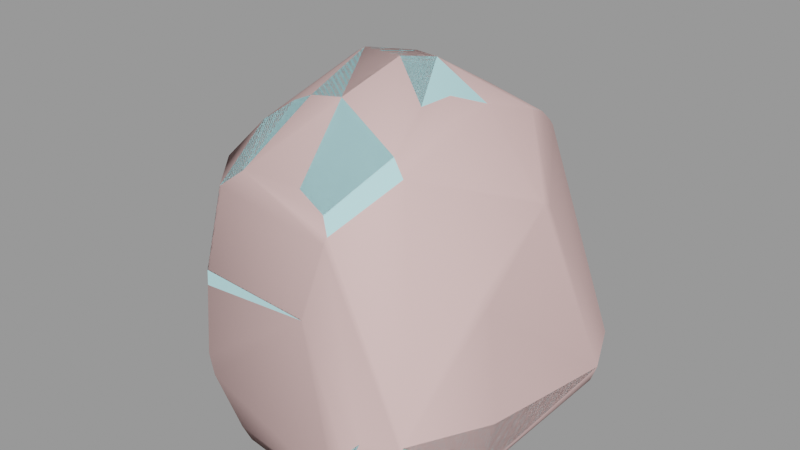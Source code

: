 # Source: cliff_wall_07.blend  (saved by Blender 2.92.15; exported with 4.5.12 LTS)
import bpy
from mathutils import Matrix  # noqa: F401  (used for matrix-valued properties, if any)

bpy.ops.wm.read_factory_settings(use_empty=True)
scene = bpy.context.scene
scene.name = 'cliff_wall_07.qc'

# ---- collections
col_cliff_wall_07 = bpy.data.collections.new('cliff_wall_07'); scene.collection.children.link(col_cliff_wall_07)

# ---- materials (node trees are filled in below, after node groups)
mat_cliff_wall_06 = bpy.data.materials.new('cliff_wall_06')
mat_cliff_wall_06.use_transparent_shadow = False
mat_cliff_wall_06.diffuse_color = (0.5334, 0.9277, 0.9817, 1.0)
mat_phy = bpy.data.materials.new('  phy')
mat_phy.use_transparent_shadow = False
mat_phy.diffuse_color = (0.8255, 0.5568, 0.5381, 1.0)

# ---- material node trees

# ---- meshes
me_cliff_wall_07_reference = bpy.data.meshes.new('cliff_wall_07_reference')
me_cliff_wall_07_reference.from_pydata([(-10.26, -50.6, 37.89), (19.17, -76.61, 40.13), (-0.6744, -39.34, 52.97), (77.6, -73.16, 43.53), (17.78, -78.53, 60.4), (68.06, -81.24, 61.36), (80.66, 7.003, 102.8), (75.37, 36.83, 107.0), (65.58, 19.43, 119.7), (81.76, 31.35, 84.88), (78.66, 5.142, 112.4), (74.95, 7.778, 117.4), (116.1, -39.44, 24.18), (96.32, 29.52, 41.63), (103.2, -38.53, 33.41), (105.1, 33.22, 29.08), (104.5, -74.52, 29.28), (92.35, -66.78, 36.88), (98.63, 31.34, 45.24), (110.0, -42.58, 36.2), (81.92, 58.88, 42.88), (99.12, 37.43, 48.54), (-12.48, 20.42, 46.42), (-17.4, -3.449, 27.48), (-8.405, 8.725, 45.88), (-22.46, 10.3, 28.91), (0.7573, 10.01, 63.48), (1.031, 21.05, 60.15), (16.72, 18.37, 90.62), (17.25, 24.92, 73.01), (-5.784, 2.178, 92.64), (21.26, -82.0, 25.34), (83.81, -80.46, 31.48), (18.22, -81.26, 33.06), (80.71, -82.46, 26.44), (-7.0, -53.45, 20.49), (-9.501, -54.78, 28.77), (-3.986, -48.32, 15.58), (29.29, -77.19, 18.14), (61.22, 71.78, 66.41), (31.53, 55.59, 81.41), (63.12, 69.47, 74.33), (30.35, 56.45, 74.13), (11.52, 35.55, 54.86), (-8.684, 28.99, 47.2), (20.59, 48.74, 53.98), (60.45, 72.25, 52.61), (70.0, 58.58, 94.48), (51.77, 42.55, 110.1), (71.25, 50.41, 100.9), (48.0, 49.46, 103.6), (45.66, 42.77, 108.5), (28.52, 36.84, 104.4), (29.26, 22.95, 109.8), (44.99, 18.57, 118.8), (55.45, 3.237, 131.9), (53.05, 18.03, 120.6), (43.42, 6.549, 131.0), (110.2, -41.24, -1.035), (112.3, 37.78, 5.619), (114.1, -42.39, 5.806), (110.3, 36.71, -1.026), (31.98, -79.9, 5.691), (-6.492, -47.8, -1.344), (33.31, -77.1, -1.126), (-7.595, -49.7, 5.586), (99.52, -74.72, 5.793), (82.41, -83.02, -0.8164), (96.14, -71.69, -0.8546), (84.52, -85.92, 5.836), (-18.92, 36.26, 5.721), (-5.307, 40.58, -1.394), (-17.02, 34.62, -1.252), (-6.251, 42.74, 5.566), (5.375, 58.19, 5.309), (42.84, 77.3, -1.012), (5.093, 55.12, -1.278), (44.71, 80.52, 5.472), (-20.87, -7.396, -1.429), (-22.72, -8.567, 5.47), (-27.36, 9.035, -1.242), (-28.99, 7.136, 4.552), (-29.65, 9.755, 5.691), (42.55, 62.27, -10.37), (11.74, 44.51, -10.37), (97.31, -34.01, -10.37), (97.31, 29.31, -10.37), (85.7, -58.55, -10.37), (74.56, -67.67, -10.37), (34.8, -63.26, -10.37), (2.226, -39.57, -10.37), (-9.622, -6.546, -10.37), (-14.72, 6.875, -10.37), (92.56, 69.88, 5.456), (95.07, 53.77, 28.91), (101.3, 62.73, 5.485), (86.59, 62.16, 29.11), (91.17, 68.19, -0.8506), (99.85, 61.2, -0.8675), (55.48, -68.1, 105.5), (38.37, -43.78, 126.8), (27.29, -66.79, 103.5), (55.1, -46.67, 130.8), (-7.976, -42.24, 90.99), (2.06, -3.582, 102.2), (7.152, -36.46, 98.96), (-18.99, -10.58, 14.57), (-19.57, -4.757, 19.54), (67.2, -81.47, 66.49), (17.5, -77.93, 66.06), (16.66, -68.66, 95.21), (-4.162, -46.53, 70.41), (24.97, -6.168, 129.5), (30.85, -44.42, 123.3), (31.53, -8.415, 133.5), (36.4, 8.262, 127.3), (52.0, -13.24, 135.7), (86.68, 53.71, -10.37), (3.153, 32.72, -10.37), (-6.296, 27.76, -10.37), (55.7, 76.74, 30.5), (28.96, 44.87, 97.94), (109.3, -36.18, 66.75), (97.31, 8.766, 86.59), (107.6, -37.49, 71.4), (98.97, 11.66, 83.56), (98.71, -47.18, 81.78), (100.0, 35.28, 50.43), (98.27, 16.31, 81.79), (101.7, 27.92, 52.58), (94.2, 22.72, 81.27), (111.4, -39.35, 41.64), (67.92, -70.5, 100.9), (82.43, -52.71, 119.2), (72.34, -26.54, 125.6), (71.46, -72.63, 95.06), (87.21, -53.75, 113.1), (-13.75, 34.75, 24.61), (1.253, 41.56, 24.38), (70.82, -8.746, 124.4), (76.8, -28.2, 119.5), (75.45, -12.34, 118.5), (-1.568, -43.68, 57.13), (70.13, 60.73, 91.73), (79.5, 61.64, 49.26), (88.54, 59.25, 33.94), (86.22, -70.96, 45.03), (90.83, -80.78, 27.81), (85.64, -83.68, 21.98), (86.04, -79.99, 31.72), (17.49, 11.99, 104.6), (21.34, -4.212, 123.9), (93.92, 62.72, -3.914), (19.86, -48.97, 114.9), (15.59, 58.05, 23.4)], [], [(0, 1, 2), (3, 4, 1), (3, 5, 4), (6, 7, 8), (6, 9, 7), (8, 10, 6), (8, 11, 10), (12, 13, 14), (12, 15, 13), (16, 14, 17), (16, 12, 14), (14, 18, 19), (14, 13, 18), (20, 18, 13), (20, 21, 18), (22, 23, 24), (22, 25, 23), (22, 26, 27), (22, 24, 26), (26, 28, 29), (26, 30, 28), (31, 32, 33), (31, 34, 32), (33, 35, 31), (33, 36, 35), (36, 1, 0), (36, 33, 1), (31, 37, 38), (31, 35, 37), (39, 40, 41), (39, 42, 40), (43, 27, 29), (43, 44, 27), (45, 39, 46), (45, 42, 39), (42, 43, 29), (42, 45, 43), (47, 48, 49), (47, 50, 48), (51, 52, 53), (53, 54, 51), (48, 7, 49), (48, 8, 7), (55, 56, 57), (55, 8, 56), (56, 51, 54), (56, 48, 51), (58, 59, 60), (58, 61, 59), (62, 63, 64), (62, 65, 63), (66, 67, 68), (66, 69, 67), (70, 71, 72), (70, 73, 71), (74, 75, 76), (74, 77, 75), (64, 69, 62), (64, 67, 69), (65, 78, 63), (65, 79, 78), (79, 80, 78), (79, 81, 80), (82, 72, 80), (82, 70, 72), (76, 73, 74), (76, 71, 73), (76, 83, 84), (76, 75, 83), (61, 85, 86), (61, 58, 85), (58, 87, 85), (58, 68, 87), (68, 88, 87), (68, 67, 88), (67, 89, 88), (67, 64, 89), (64, 90, 89), (64, 63, 90), (63, 91, 90), (63, 78, 91), (78, 92, 91), (78, 80, 92), (93, 94, 95), (93, 96, 94), (95, 97, 93), (95, 98, 97), (99, 100, 101), (99, 102, 100), (103, 104, 30), (103, 105, 104), (36, 106, 35), (36, 107, 106), (36, 23, 107), (36, 0, 23), (108, 4, 5), (108, 109, 4), (110, 111, 109), (110, 103, 111), (100, 112, 113), (100, 114, 112), (57, 54, 115), (57, 56, 54), (115, 114, 57), (115, 112, 114), (102, 114, 100), (102, 116, 114), (57, 116, 55), (57, 114, 116), (89, 90, 91), (89, 91, 92), (92, 88, 89), (92, 87, 88), (92, 85, 87), (92, 86, 85), (92, 117, 86), (92, 83, 117), (92, 84, 83), (92, 118, 84), (92, 119, 118), (68, 60, 66), (68, 58, 60), (59, 12, 60), (59, 15, 12), (16, 60, 12), (16, 66, 60), (38, 65, 62), (38, 37, 65), (80, 119, 92), (80, 72, 119), (72, 118, 119), (72, 71, 118), (71, 84, 118), (71, 76, 84), (98, 59, 61), (98, 95, 59), (93, 75, 77), (93, 97, 75), (59, 94, 15), (59, 95, 94), (96, 77, 120), (96, 93, 77), (121, 51, 50), (121, 52, 51), (122, 123, 124), (122, 125, 123), (126, 123, 6), (126, 124, 123), (127, 128, 129), (127, 130, 128), (18, 21, 127), (18, 127, 129), (129, 19, 18), (129, 131, 19), (132, 102, 99), (132, 133, 102), (134, 102, 133), (134, 116, 102), (133, 135, 136), (133, 132, 135), (9, 21, 20), (9, 127, 21), (9, 130, 127), (43, 137, 44), (43, 138, 137), (73, 137, 138), (73, 70, 137), (55, 11, 8), (55, 139, 11), (134, 139, 55), (134, 55, 116), (136, 134, 133), (136, 140, 134), (139, 134, 140), (139, 140, 141), (11, 139, 141), (11, 141, 10), (1, 142, 2), (1, 4, 142), (109, 142, 4), (109, 111, 142), (126, 140, 136), (126, 141, 140), (126, 10, 141), (126, 6, 10), (20, 7, 9), (20, 49, 7), (20, 47, 49), (20, 143, 47), (20, 144, 143), (17, 14, 19), (46, 96, 120), (46, 145, 96), (46, 20, 145), (46, 144, 20), (46, 143, 144), (46, 41, 143), (46, 39, 41), (22, 27, 44), (17, 136, 146), (17, 126, 136), (17, 124, 126), (17, 122, 124), (17, 131, 122), (17, 19, 131), (26, 29, 27), (26, 103, 30), (26, 111, 103), (26, 142, 111), (26, 2, 142), (147, 34, 148), (147, 32, 34), (147, 149, 32), (5, 135, 108), (5, 136, 135), (5, 146, 136), (5, 3, 146), (37, 35, 106), (25, 70, 82), (25, 137, 70), (25, 44, 137), (25, 22, 44), (147, 146, 149), (147, 17, 146), (147, 16, 17), (13, 145, 20), (13, 94, 145), (13, 15, 94), (31, 38, 34), (0, 24, 23), (0, 26, 24), (0, 2, 26), (48, 50, 51), (125, 6, 123), (125, 9, 6), (125, 130, 9), (125, 128, 130), (28, 30, 104), (28, 104, 150), (150, 104, 151), (150, 151, 112), (150, 112, 115), (115, 53, 150), (115, 54, 53), (122, 128, 125), (122, 129, 128), (122, 131, 129), (8, 48, 56), (52, 121, 28), (28, 53, 52), (28, 150, 53), (80, 81, 82), (40, 28, 121), (40, 29, 28), (40, 42, 29), (145, 94, 96), (98, 117, 152), (98, 86, 117), (98, 61, 86), (98, 152, 97), (97, 83, 75), (97, 117, 83), (97, 152, 117), (110, 99, 101), (110, 132, 99), (110, 135, 132), (110, 108, 135), (110, 109, 108), (81, 25, 82), (81, 23, 25), (81, 107, 23), (79, 107, 81), (79, 106, 107), (37, 106, 79), (37, 79, 65), (105, 103, 110), (38, 148, 34), (38, 69, 148), (38, 62, 69), (153, 105, 110), (147, 66, 16), (147, 69, 66), (147, 148, 69), (151, 113, 112), (151, 153, 113), (151, 105, 153), (151, 104, 105), (45, 46, 120), (45, 120, 154), (120, 74, 154), (120, 77, 74), (101, 153, 110), (101, 113, 153), (113, 101, 100), (43, 45, 154), (43, 154, 138), (154, 73, 138), (154, 74, 73), (3, 149, 146), (3, 32, 149), (3, 33, 32), (3, 1, 33), (121, 41, 40), (121, 143, 41), (121, 47, 143), (121, 50, 47)])
me_cliff_wall_07_reference.polygons.foreach_set('use_smooth', [True] * 306)
_k = set([(0, 1), (0, 2), (0, 23), (0, 36), (1, 2), (1, 3), (1, 4), (1, 33), (2, 26), (2, 142), (3, 5), (3, 146), (4, 5), (4, 109), (5, 108), (6, 8), (6, 9), (6, 10), (6, 123), (6, 126), (7, 8), (7, 9), (7, 49), (8, 11), (8, 48), (8, 55), (8, 56), (9, 20), (9, 130), (10, 11), (10, 141), (11, 139), (12, 14), (12, 15), (12, 16), (12, 60), (13, 14), (13, 15), (13, 18), (13, 20), (14, 17), (14, 19), (15, 59), (15, 94), (16, 17), (16, 66), (16, 147), (17, 19), (17, 146), (18, 19), (18, 21), (19, 131), (20, 21), (20, 144), (20, 145), (21, 127), (22, 24), (22, 25), (22, 27), (22, 44), (23, 24), (23, 25), (23, 107), (25, 82), (26, 27), (26, 29), (26, 30), (27, 29), (27, 44), (28, 29), (28, 30), (28, 121), (28, 150), (29, 42), (29, 43), (30, 103), (30, 104), (31, 33), (31, 34), (31, 35), (31, 38), (32, 33), (32, 34), (32, 149), (33, 36), (34, 38), (34, 148), (35, 36), (35, 37), (35, 106), (36, 107), (37, 38), (37, 65), (37, 106), (38, 62), (39, 41), (39, 42), (39, 46), (40, 41), (40, 42), (40, 121), (41, 143), (42, 45), (43, 44), (43, 45), (43, 138), (44, 137), (45, 46), (45, 154), (46, 120), (47, 49), (47, 50), (47, 143), (48, 49), (48, 50), (48, 51), (48, 56), (50, 51), (50, 121), (51, 52), (51, 54), (52, 53), (52, 121), (53, 54), (53, 150), (54, 56), (54, 115), (55, 57), (55, 116), (56, 57), (57, 114), (57, 115), (58, 60), (58, 61), (58, 68), (58, 85), (59, 60), (59, 61), (59, 95), (60, 66), (61, 86), (61, 98), (62, 64), (62, 65), (62, 69), (63, 64), (63, 65), (63, 78), (63, 90), (64, 67), (64, 89), (65, 79), (66, 68), (66, 69), (67, 68), (67, 69), (67, 88), (68, 87), (69, 148), (70, 72), (70, 73), (70, 82), (70, 137), (71, 72), (71, 73), (71, 76), (71, 118), (72, 80), (72, 119), (73, 74), (73, 138), (74, 76), (74, 77), (74, 154), (75, 76), (75, 77), (75, 83), (75, 97), (76, 84), (77, 93), (77, 120), (78, 80), (79, 81), (80, 81), (80, 82), (80, 92), (81, 82), (83, 84), (83, 117), (84, 118), (85, 86), (85, 87), (86, 117), (87, 88), (88, 89), (89, 90), (90, 91), (91, 92), (92, 119), (93, 95), (93, 96), (93, 97), (94, 95), (94, 96), (94, 145), (95, 98), (96, 120), (96, 145), (97, 98), (97, 152), (98, 152), (99, 101), (99, 102), (99, 132), (100, 101), (100, 102), (100, 113), (100, 114), (101, 110), (102, 116), (102, 133), (103, 105), (103, 110), (103, 111), (104, 105), (104, 151), (105, 110), (105, 153), (106, 107), (108, 109), (108, 135), (109, 110), (109, 111), (110, 153), (111, 142), (112, 113), (112, 114), (112, 115), (112, 151), (113, 153), (114, 116), (116, 134), (117, 152), (118, 119), (122, 124), (122, 125), (122, 131), (123, 124), (123, 125), (124, 126), (125, 128), (126, 136), (127, 129), (127, 130), (128, 129), (128, 130), (129, 131), (132, 133), (132, 135), (133, 134), (133, 136), (134, 139), (135, 136), (136, 140), (136, 146), (140, 141), (143, 144), (146, 149), (147, 148), (147, 149)])
me_cliff_wall_07_reference.attributes.new('sharp_edge', 'BOOLEAN', 'EDGE').data.foreach_set('value', [ (min(e.vertices), max(e.vertices)) in _k for e in me_cliff_wall_07_reference.edges])
_uv = me_cliff_wall_07_reference.uv_layers.new(name='UVMap')
_uv.uv.foreach_set('vector', [0.07596, 0.1744, 0.07462, 0.2128, 0.09402, 0.1759, 0.7168, 0.1411, 0.6424, 0.167, 0.6418, 0.1403, 0.7168, 0.1411, 0.7051, 0.1678, 0.6424, 0.167, 0.5761, 0.1117, 0.5979, 0.1183, 0.5699, 0.1474, 0.5761, 0.1117, 0.6206, 0.09552, 0.5979, 0.1183, 0.7037, 0.9506, 0.7167, 0.9264, 0.7294, 0.9274, 0.7037, 0.9506, 0.7098, 0.9313, 0.7167, 0.9264, 0.5281, 0.04179, 0.6162, 0.062, 0.5307, 0.06187, 0.5281, 0.04179, 0.6177, 0.04141, 0.6162, 0.062, 0.4847, 0.05456, 0.5307, 0.06187, 0.4935, 0.07454, 0.4847, 0.05456, 0.5281, 0.04179, 0.5307, 0.06187, 0.8207, 0.8496, 0.8148, 0.9441, 0.8118, 0.8437, 0.8207, 0.8496, 0.8202, 0.9415, 0.8148, 0.9441, 0.8318, 0.9863, 0.8148, 0.9441, 0.8202, 0.9415, 0.8318, 0.9863, 0.8107, 0.9533, 0.8148, 0.9441, 0.6396, 0.6524, 0.6755, 0.6403, 0.6524, 0.6606, 0.6396, 0.6524, 0.6587, 0.632, 0.6755, 0.6403, 0.6396, 0.6524, 0.6402, 0.6843, 0.6287, 0.6744, 0.6396, 0.6524, 0.6524, 0.6606, 0.6402, 0.6843, 0.6402, 0.6843, 0.6171, 0.72, 0.6111, 0.6963, 0.6402, 0.6843, 0.6522, 0.7243, 0.6171, 0.72, 0.05819, 0.2136, 0.05889, 0.287, 0.06627, 0.2118, 0.05819, 0.2136, 0.05316, 0.2824, 0.05889, 0.287, 0.06627, 0.2118, 0.0606, 0.1714, 0.05819, 0.2136, 0.06627, 0.2118, 0.06761, 0.1746, 0.0606, 0.1714, 0.06761, 0.1746, 0.07462, 0.2128, 0.07596, 0.1744, 0.06761, 0.1746, 0.06627, 0.2118, 0.07462, 0.2128, 0.05819, 0.2136, 0.04867, 0.1676, 0.0482, 0.2219, 0.05819, 0.2136, 0.05658, 0.1653, 0.04867, 0.1676, 0.5136, 0.7009, 0.5612, 0.7022, 0.5168, 0.7119, 0.5136, 0.7009, 0.5583, 0.6926, 0.5612, 0.7022, 0.6057, 0.667, 0.6287, 0.6744, 0.6111, 0.6963, 0.6057, 0.667, 0.629, 0.6516, 0.6287, 0.6744, 0.5629, 0.6608, 0.5136, 0.7009, 0.5074, 0.6833, 0.5629, 0.6608, 0.5583, 0.6926, 0.5136, 0.7009, 0.5674, 0.6907, 0.6057, 0.667, 0.6111, 0.6963, 0.5674, 0.6907, 0.5854, 0.6648, 0.6057, 0.667, 0.5256, 0.743, 0.5611, 0.7526, 0.5322, 0.7557, 0.5256, 0.743, 0.5551, 0.7421, 0.5611, 0.7526, 0.5649, 0.7478, 0.5854, 0.7353, 0.599, 0.7504, 0.599, 0.7504, 0.5881, 0.7733, 0.5649, 0.7478, 0.5611, 0.7526, 0.5391, 0.7758, 0.5322, 0.7557, 0.5611, 0.7526, 0.5665, 0.7904, 0.5391, 0.7758, 0.5927, 0.804, 0.5807, 0.7817, 0.602, 0.7908, 0.5927, 0.804, 0.5665, 0.7904, 0.5807, 0.7817, 0.5807, 0.7817, 0.5649, 0.7478, 0.5881, 0.7733, 0.5807, 0.7817, 0.5611, 0.7526, 0.5649, 0.7478, 0.5226, 0.008539, 0.6202, 0.009204, 0.5226, 0.01879, 0.5226, 0.008539, 0.6187, 0.000203, 0.6202, 0.009204, 0.02653, 0.2046, 0.01468, 0.1213, 0.01551, 0.2047, 0.02653, 0.2046, 0.02588, 0.1228, 0.01468, 0.1213, 0.02337, 0.314, 0.01368, 0.2832, 0.0116, 0.312, 0.02337, 0.314, 0.02382, 0.2864, 0.01368, 0.2832, 0.6317, 0.5981, 0.6158, 0.5876, 0.6326, 0.5889, 0.6317, 0.5981, 0.6144, 0.5975, 0.6158, 0.5876, 0.5475, 0.5923, 0.4944, 0.6063, 0.546, 0.5826, 0.5475, 0.5923, 0.494, 0.6164, 0.4944, 0.6063, 0.01551, 0.2047, 0.02382, 0.2864, 0.02653, 0.2046, 0.01551, 0.2047, 0.01368, 0.2832, 0.02382, 0.2864, 0.02588, 0.1228, 0.01594, 0.04482, 0.01468, 0.1213, 0.02588, 0.1228, 0.02783, 0.04595, 0.01594, 0.04482, 0.02783, 0.04595, 0.01668, 0.01222, 0.01594, 0.04482, 0.02783, 0.04595, 0.02706, 0.01466, 0.01668, 0.01222, 0.6658, 0.6014, 0.6326, 0.5889, 0.6663, 0.5919, 0.6658, 0.6014, 0.6317, 0.5981, 0.6326, 0.5889, 0.5933, 0.5874, 0.6144, 0.5975, 0.5898, 0.5962, 0.5933, 0.5874, 0.6158, 0.5876, 0.6144, 0.5975, 0.7006, 0.3677, 0.7504, 0.3633, 0.7108, 0.3858, 0.7006, 0.3677, 0.7509, 0.3394, 0.7504, 0.3633, 0.8391, 0.3985, 0.8169, 0.4932, 0.8186, 0.4086, 0.8391, 0.3985, 0.8369, 0.5039, 0.8169, 0.4932, 0.8369, 0.5039, 0.8016, 0.5255, 0.8169, 0.4932, 0.8369, 0.5039, 0.8172, 0.5463, 0.8016, 0.5255, 0.8172, 0.5463, 0.7873, 0.5373, 0.8016, 0.5255, 0.8172, 0.5463, 0.7975, 0.5618, 0.7873, 0.5373, 0.7975, 0.5618, 0.7372, 0.5303, 0.7873, 0.5373, 0.7975, 0.5618, 0.7335, 0.5526, 0.7372, 0.5303, 0.7335, 0.5526, 0.6968, 0.4979, 0.7372, 0.5303, 0.7335, 0.5526, 0.6824, 0.5113, 0.6968, 0.4979, 0.6824, 0.5113, 0.6824, 0.4535, 0.6968, 0.4979, 0.6824, 0.5113, 0.6637, 0.4557, 0.6824, 0.4535, 0.6637, 0.4557, 0.6765, 0.4356, 0.6824, 0.4535, 0.6637, 0.4557, 0.6566, 0.4318, 0.6765, 0.4356, 0.6671, 0.01178, 0.6462, 0.04279, 0.6536, 0.009415, 0.6671, 0.01178, 0.6614, 0.04598, 0.6462, 0.04279, 0.6536, 0.009415, 0.6702, 0.003203, 0.6671, 0.01178, 0.6536, 0.009415, 0.6536, 0.000377, 0.6702, 0.003203, 0.6874, 0.229, 0.6621, 0.27, 0.6518, 0.2256, 0.6874, 0.229, 0.6842, 0.274, 0.6621, 0.27, 0.5902, 0.213, 0.5635, 0.2643, 0.5475, 0.2556, 0.5902, 0.213, 0.5988, 0.2364, 0.5635, 0.2643, 0.06761, 0.1746, 0.05819, 0.1288, 0.0606, 0.1714, 0.06761, 0.1746, 0.06446, 0.1261, 0.05819, 0.1288, 0.06761, 0.1746, 0.07135, 0.1289, 0.06446, 0.1261, 0.06761, 0.1746, 0.07596, 0.1744, 0.07135, 0.1289, 0.7036, 0.1746, 0.6424, 0.167, 0.7051, 0.1678, 0.7036, 0.1746, 0.6421, 0.1742, 0.6424, 0.167, 0.6382, 0.2143, 0.5961, 0.1847, 0.6421, 0.1742, 0.6382, 0.2143, 0.5902, 0.213, 0.5961, 0.1847, 0.6621, 0.27, 0.6287, 0.3108, 0.6528, 0.265, 0.6621, 0.27, 0.6389, 0.3128, 0.6287, 0.3108, 0.602, 0.7908, 0.5881, 0.7733, 0.6067, 0.7816, 0.602, 0.7908, 0.5807, 0.7817, 0.5881, 0.7733, 0.6067, 0.7816, 0.6256, 0.7958, 0.602, 0.7908, 0.6067, 0.7816, 0.6298, 0.7858, 0.6256, 0.7958, 0.6842, 0.274, 0.6389, 0.3128, 0.6621, 0.27, 0.6842, 0.274, 0.6661, 0.3165, 0.6389, 0.3128, 0.602, 0.7908, 0.6098, 0.8187, 0.5927, 0.804, 0.602, 0.7908, 0.6256, 0.7958, 0.6098, 0.8187, 0.7372, 0.5303, 0.6968, 0.4979, 0.6824, 0.4535, 0.7372, 0.5303, 0.6824, 0.4535, 0.6765, 0.4356, 0.6765, 0.4356, 0.7873, 0.5373, 0.7372, 0.5303, 0.6765, 0.4356, 0.8016, 0.5255, 0.7873, 0.5373, 0.6765, 0.4356, 0.8169, 0.4932, 0.8016, 0.5255, 0.6765, 0.4356, 0.8186, 0.4086, 0.8169, 0.4932, 0.6765, 0.4356, 0.8059, 0.3759, 0.8186, 0.4086, 0.6765, 0.4356, 0.7504, 0.3633, 0.8059, 0.3759, 0.6765, 0.4356, 0.7108, 0.3858, 0.7504, 0.3633, 0.6765, 0.4356, 0.6995, 0.4013, 0.7108, 0.3858, 0.6765, 0.4356, 0.6875, 0.408, 0.6995, 0.4013, 0.4798, 0.01207, 0.5226, 0.01879, 0.4789, 0.02291, 0.4798, 0.01207, 0.5226, 0.008539, 0.5226, 0.01879, 0.6202, 0.009204, 0.5281, 0.04179, 0.5226, 0.01879, 0.6202, 0.009204, 0.6177, 0.04141, 0.5281, 0.04179, 0.4847, 0.05456, 0.5226, 0.01879, 0.5281, 0.04179, 0.4847, 0.05456, 0.4789, 0.02291, 0.5226, 0.01879, 0.04519, 0.1996, 0.02588, 0.1228, 0.02653, 0.2046, 0.04519, 0.1996, 0.04245, 0.1248, 0.02588, 0.1228, 0.6566, 0.4318, 0.6875, 0.408, 0.6765, 0.4356, 0.6566, 0.4318, 0.6706, 0.3966, 0.6875, 0.408, 0.6706, 0.3966, 0.6995, 0.4013, 0.6875, 0.408, 0.6706, 0.3966, 0.6856, 0.387, 0.6995, 0.4013, 0.6856, 0.387, 0.7108, 0.3858, 0.6995, 0.4013, 0.6856, 0.387, 0.7006, 0.3677, 0.7108, 0.3858, 0.6536, 0.000377, 0.6202, 0.009204, 0.6187, 0.000203, 0.6536, 0.000377, 0.6536, 0.009415, 0.6202, 0.009204, 0.6671, 0.01178, 0.7327, 0.02114, 0.7285, 0.03057, 0.6671, 0.01178, 0.6702, 0.003203, 0.7327, 0.02114, 0.6202, 0.009204, 0.6462, 0.04279, 0.6177, 0.04141, 0.6202, 0.009204, 0.6536, 0.009415, 0.6462, 0.04279, 0.6614, 0.04598, 0.7285, 0.03057, 0.7045, 0.05939, 0.6614, 0.04598, 0.6671, 0.01178, 0.7285, 0.03057, 0.5753, 0.725, 0.5649, 0.7478, 0.5551, 0.7421, 0.5753, 0.725, 0.5854, 0.7353, 0.5649, 0.7478, 0.7758, 0.8593, 0.7586, 0.9223, 0.7696, 0.8586, 0.7758, 0.8593, 0.7634, 0.9249, 0.7586, 0.9223, 0.7514, 0.848, 0.7586, 0.9223, 0.7294, 0.9274, 0.7514, 0.848, 0.7696, 0.8586, 0.7586, 0.9223, 0.8081, 0.9502, 0.7662, 0.9306, 0.8044, 0.9403, 0.8081, 0.9502, 0.7664, 0.9403, 0.7662, 0.9306, 0.8148, 0.9441, 0.8107, 0.9533, 0.8081, 0.9502, 0.8148, 0.9441, 0.8081, 0.9502, 0.8044, 0.9403, 0.8044, 0.9403, 0.8118, 0.8437, 0.8148, 0.9441, 0.8044, 0.9403, 0.8057, 0.8493, 0.8118, 0.8437, 0.7035, 0.2228, 0.6842, 0.274, 0.6874, 0.229, 0.7035, 0.2228, 0.721, 0.2585, 0.6842, 0.274, 0.6906, 0.888, 0.6615, 0.8667, 0.6978, 0.8492, 0.6906, 0.888, 0.666, 0.9139, 0.6615, 0.8667, 0.721, 0.2585, 0.7084, 0.2147, 0.7286, 0.2513, 0.721, 0.2585, 0.7035, 0.2228, 0.7084, 0.2147, 0.7576, 0.9591, 0.8107, 0.9533, 0.8157, 0.9918, 0.7576, 0.9591, 0.8081, 0.9502, 0.8107, 0.9533, 0.7576, 0.9591, 0.7664, 0.9403, 0.8081, 0.9502, 0.6057, 0.667, 0.6283, 0.6222, 0.629, 0.6516, 0.6057, 0.667, 0.6084, 0.6239, 0.6283, 0.6222, 0.6144, 0.5975, 0.6283, 0.6222, 0.6084, 0.6239, 0.6144, 0.5975, 0.6317, 0.5981, 0.6283, 0.6222, 0.6783, 0.9344, 0.7098, 0.9313, 0.7037, 0.9506, 0.6783, 0.9344, 0.6954, 0.912, 0.7098, 0.9313, 0.6906, 0.888, 0.6954, 0.912, 0.6783, 0.9344, 0.6906, 0.888, 0.6783, 0.9344, 0.666, 0.9139, 0.7074, 0.8457, 0.6906, 0.888, 0.6978, 0.8492, 0.7074, 0.8457, 0.6998, 0.8837, 0.6906, 0.888, 0.6954, 0.912, 0.6906, 0.888, 0.6998, 0.8837, 0.6954, 0.912, 0.6998, 0.8837, 0.704, 0.9051, 0.7098, 0.9313, 0.6954, 0.912, 0.704, 0.9051, 0.7098, 0.9313, 0.704, 0.9051, 0.7167, 0.9264, 0.6418, 0.1403, 0.593, 0.1665, 0.5881, 0.1602, 0.6418, 0.1403, 0.6424, 0.167, 0.593, 0.1665, 0.6421, 0.1742, 0.593, 0.1665, 0.6424, 0.167, 0.6421, 0.1742, 0.5961, 0.1847, 0.593, 0.1665, 0.7514, 0.848, 0.6998, 0.8837, 0.7074, 0.8457, 0.7514, 0.848, 0.704, 0.9051, 0.6998, 0.8837, 0.7514, 0.848, 0.7167, 0.9264, 0.704, 0.9051, 0.7514, 0.848, 0.7294, 0.9274, 0.7167, 0.9264, 0.6642, 0.06366, 0.5979, 0.1183, 0.6206, 0.09552, 0.6642, 0.06366, 0.6275, 0.1376, 0.5979, 0.1183, 0.6642, 0.06366, 0.6409, 0.1336, 0.6275, 0.1376, 0.6642, 0.06366, 0.6448, 0.131, 0.6409, 0.1336, 0.6642, 0.06366, 0.665, 0.07393, 0.6448, 0.131, 0.8342, 0.8116, 0.8207, 0.8496, 0.8118, 0.8437, 0.6894, 0.08722, 0.6614, 0.04598, 0.7045, 0.05939, 0.6894, 0.08722, 0.6556, 0.05151, 0.6614, 0.04598, 0.6894, 0.08722, 0.6642, 0.06366, 0.6556, 0.05151, 0.6894, 0.08722, 0.665, 0.07393, 0.6642, 0.06366, 0.6894, 0.08722, 0.6448, 0.131, 0.665, 0.07393, 0.6894, 0.08722, 0.679, 0.1159, 0.6448, 0.131, 0.6894, 0.08722, 0.6848, 0.1059, 0.679, 0.1159, 0.6396, 0.6524, 0.6287, 0.6744, 0.629, 0.6516, 0.7999, 0.8044, 0.7074, 0.8457, 0.7867, 0.7984, 0.7999, 0.8044, 0.7514, 0.848, 0.7074, 0.8457, 0.7999, 0.8044, 0.7696, 0.8586, 0.7514, 0.848, 0.7999, 0.8044, 0.7758, 0.8593, 0.7696, 0.8586, 0.7999, 0.8044, 0.8057, 0.8493, 0.7758, 0.8593, 0.7999, 0.8044, 0.8118, 0.8437, 0.8057, 0.8493, 0.6402, 0.6843, 0.6111, 0.6963, 0.6287, 0.6744, 0.524, 0.1716, 0.5902, 0.213, 0.5328, 0.2126, 0.524, 0.1716, 0.5961, 0.1847, 0.5902, 0.213, 0.524, 0.1716, 0.593, 0.1665, 0.5961, 0.1847, 0.524, 0.1716, 0.5881, 0.1602, 0.593, 0.1665, 0.05388, 0.2973, 0.05316, 0.2824, 0.04622, 0.2893, 0.05388, 0.2973, 0.05889, 0.287, 0.05316, 0.2824, 0.05388, 0.2973, 0.05924, 0.2904, 0.05889, 0.287, 0.7051, 0.1678, 0.7084, 0.2147, 0.7036, 0.1746, 0.7051, 0.1678, 0.735, 0.2447, 0.7084, 0.2147, 0.7051, 0.1678, 0.7346, 0.1502, 0.735, 0.2447, 0.7051, 0.1678, 0.7238, 0.146, 0.7346, 0.1502, 0.04867, 0.1676, 0.05658, 0.1653, 0.05088, 0.1027, 0.6587, 0.632, 0.6317, 0.5981, 0.6658, 0.6014, 0.6587, 0.632, 0.6283, 0.6222, 0.6317, 0.5981, 0.6587, 0.632, 0.629, 0.6516, 0.6283, 0.6222, 0.6587, 0.632, 0.6396, 0.6524, 0.629, 0.6516, 0.05388, 0.2973, 0.07824, 0.2914, 0.05924, 0.2904, 0.05388, 0.2973, 0.07365, 0.3051, 0.07824, 0.2914, 0.05388, 0.2973, 0.05644, 0.3193, 0.07365, 0.3051, 0.6162, 0.062, 0.6556, 0.05151, 0.6642, 0.06366, 0.6162, 0.062, 0.6462, 0.04279, 0.6556, 0.05151, 0.6162, 0.062, 0.6177, 0.04141, 0.6462, 0.04279, 0.05819, 0.2136, 0.0482, 0.2219, 0.05316, 0.2824, 0.07596, 0.1744, 0.09248, 0.1291, 0.07135, 0.1289, 0.07596, 0.1744, 0.1081, 0.138, 0.09248, 0.1291, 0.07596, 0.1744, 0.09402, 0.1759, 0.1081, 0.138, 0.5611, 0.7526, 0.5551, 0.7421, 0.5649, 0.7478, 0.7634, 0.9249, 0.7294, 0.9274, 0.7586, 0.9223, 0.7634, 0.9249, 0.7576, 0.9591, 0.7294, 0.9274, 0.7634, 0.9249, 0.7664, 0.9403, 0.7576, 0.9591, 0.7634, 0.9249, 0.7662, 0.9306, 0.7664, 0.9403, 0.6171, 0.72, 0.6522, 0.7243, 0.6492, 0.7423, 0.6171, 0.72, 0.6492, 0.7423, 0.6203, 0.7433, 0.6203, 0.7433, 0.6492, 0.7423, 0.6313, 0.7766, 0.6203, 0.7433, 0.6313, 0.7766, 0.6298, 0.7858, 0.6203, 0.7433, 0.6298, 0.7858, 0.6067, 0.7816, 0.6067, 0.7816, 0.599, 0.7504, 0.6203, 0.7433, 0.6067, 0.7816, 0.5881, 0.7733, 0.599, 0.7504, 0.7758, 0.8593, 0.7662, 0.9306, 0.7634, 0.9249, 0.7758, 0.8593, 0.8044, 0.9403, 0.7662, 0.9306, 0.7758, 0.8593, 0.8057, 0.8493, 0.8044, 0.9403, 0.5665, 0.7904, 0.5611, 0.7526, 0.5807, 0.7817, 0.5861, 0.7346, 0.5779, 0.7235, 0.6171, 0.72, 0.6171, 0.72, 0.599, 0.7504, 0.5861, 0.7346, 0.6171, 0.72, 0.6203, 0.7433, 0.599, 0.7504, 0.01668, 0.01222, 0.02706, 0.01466, 0.02912, 0.009689, 0.5664, 0.7007, 0.6171, 0.72, 0.5779, 0.7235, 0.5664, 0.7007, 0.6111, 0.6963, 0.6171, 0.72, 0.5664, 0.7007, 0.5674, 0.6907, 0.6111, 0.6963, 0.6556, 0.05151, 0.6462, 0.04279, 0.6614, 0.04598, 0.8257, 0.3636, 0.8059, 0.3759, 0.8165, 0.3623, 0.8257, 0.3636, 0.8186, 0.4086, 0.8059, 0.3759, 0.8257, 0.3636, 0.8391, 0.3985, 0.8186, 0.4086, 0.8257, 0.3636, 0.8165, 0.3623, 0.8135, 0.353, 0.8135, 0.353, 0.7504, 0.3633, 0.7509, 0.3394, 0.8135, 0.353, 0.8059, 0.3759, 0.7504, 0.3633, 0.8135, 0.353, 0.8165, 0.3623, 0.8059, 0.3759, 0.6382, 0.2143, 0.6874, 0.229, 0.6518, 0.2256, 0.6382, 0.2143, 0.7035, 0.2228, 0.6874, 0.229, 0.6382, 0.2143, 0.7084, 0.2147, 0.7035, 0.2228, 0.6382, 0.2143, 0.7036, 0.1746, 0.7084, 0.2147, 0.6382, 0.2143, 0.6421, 0.1742, 0.7036, 0.1746, 0.02706, 0.01466, 0.06985, 0.01508, 0.02912, 0.009689, 0.02706, 0.01466, 0.06658, 0.04202, 0.06985, 0.01508, 0.02706, 0.01466, 0.05251, 0.0423, 0.06658, 0.04202, 0.02783, 0.04595, 0.05251, 0.0423, 0.02706, 0.01466, 0.02783, 0.04595, 0.04333, 0.05227, 0.05251, 0.0423, 0.04245, 0.1248, 0.04333, 0.05227, 0.02783, 0.04595, 0.04245, 0.1248, 0.02783, 0.04595, 0.02588, 0.1228, 0.5988, 0.2364, 0.5902, 0.213, 0.6382, 0.2143, 0.04519, 0.1996, 0.04622, 0.2893, 0.05316, 0.2824, 0.04519, 0.1996, 0.02382, 0.2864, 0.04622, 0.2893, 0.04519, 0.1996, 0.02653, 0.2046, 0.02382, 0.2864, 0.6402, 0.2515, 0.6103, 0.2507, 0.6382, 0.2143, 0.05388, 0.2973, 0.02337, 0.314, 0.05644, 0.3193, 0.05388, 0.2973, 0.02382, 0.2864, 0.02337, 0.314, 0.05388, 0.2973, 0.04622, 0.2893, 0.02382, 0.2864, 0.6202, 0.3082, 0.6528, 0.265, 0.6287, 0.3108, 0.6202, 0.3082, 0.6402, 0.2515, 0.6528, 0.265, 0.6202, 0.3082, 0.6103, 0.2507, 0.6402, 0.2515, 0.6202, 0.3082, 0.5879, 0.2888, 0.6103, 0.2507, 0.5629, 0.6608, 0.5074, 0.6833, 0.4981, 0.6536, 0.5629, 0.6608, 0.4981, 0.6536, 0.5464, 0.6205, 0.4981, 0.6536, 0.5475, 0.5923, 0.5464, 0.6205, 0.4981, 0.6536, 0.494, 0.6164, 0.5475, 0.5923, 0.6518, 0.2256, 0.6402, 0.2515, 0.6382, 0.2143, 0.6518, 0.2256, 0.6528, 0.265, 0.6402, 0.2515, 0.6528, 0.265, 0.6518, 0.2256, 0.6621, 0.27, 0.6057, 0.667, 0.5854, 0.6648, 0.5811, 0.6223, 0.6057, 0.667, 0.5811, 0.6223, 0.6084, 0.6239, 0.5811, 0.6223, 0.6144, 0.5975, 0.6084, 0.6239, 0.5811, 0.6223, 0.5898, 0.5962, 0.6144, 0.5975, 0.07488, 0.2809, 0.05924, 0.2904, 0.07824, 0.2914, 0.07488, 0.2809, 0.05889, 0.287, 0.05924, 0.2904, 0.07488, 0.2809, 0.06627, 0.2118, 0.05889, 0.287, 0.07488, 0.2809, 0.07462, 0.2128, 0.06627, 0.2118, 0.5753, 0.725, 0.5168, 0.7119, 0.5612, 0.7022, 0.5753, 0.725, 0.5229, 0.7392, 0.5168, 0.7119, 0.5753, 0.725, 0.5256, 0.743, 0.5229, 0.7392, 0.5753, 0.725, 0.5551, 0.7421, 0.5256, 0.743])
me_cliff_wall_07_reference.materials.append(mat_cliff_wall_06)
me_cliff_wall_07_reference.use_remesh_fix_poles = True
me_cliff_wall_07_reference.use_remesh_preserve_attributes = False
me_cliff_wall_07_reference.use_mirror_vertex_groups = False
me_cliff_wall_07_reference.update()
me_cliff_wall_07_reference.normals_split_custom_set([tuple(v) for v in zip(*[iter([-0.5025, -0.5085, 0.6992, -0.5025, -0.5085, 0.6992, -0.5025, -0.5085, 0.6992, 0.01663, -0.9682, -0.2496, 0.01663, -0.9682, -0.2495, 0.01662, -0.9682, -0.2496, 0.01663, -0.9682, -0.2496, 0.01663, -0.9682, -0.2496, 0.01663, -0.9682, -0.2495, 0.8901, 0.0948, 0.4459, 0.8901, 0.09479, 0.4459, 0.8901, 0.09479, 0.4458, 0.8901, 0.0948, 0.4459, 0.8901, 0.0948, 0.4458, 0.8901, 0.09479, 0.4459, 0.7756, 0.5694, 0.2724, 0.7756, 0.5694, 0.2724, 0.7756, 0.5694, 0.2724, 0.7756, 0.5694, 0.2724, 0.7756, 0.5694, 0.2724, 0.7756, 0.5694, 0.2724, 0.7076, 0.02451, 0.7062, 0.7076, 0.02453, 0.7062, 0.7076, 0.02453, 0.7062, 0.7076, 0.02451, 0.7062, 0.7076, 0.02453, 0.7062, 0.7076, 0.02453, 0.7062, 0.5382, -0.07833, 0.8392, 0.5382, -0.07833, 0.8392, 0.5381, -0.07833, 0.8392, 0.5382, -0.07833, 0.8392, 0.5382, -0.07833, 0.8392, 0.5382, -0.07833, 0.8392, 0.5969, 0.1722, -0.7836, 0.5969, 0.1722, -0.7836, 0.5969, 0.1722, -0.7836, 0.5969, 0.1722, -0.7836, 0.5969, 0.1722, -0.7836, 0.5969, 0.1722, -0.7836, 0.6635, 0.3455, -0.6636, 0.6634, 0.3455, -0.6637, 0.6634, 0.3455, -0.6637, 0.6635, 0.3455, -0.6636, 0.6634, 0.3455, -0.6637, 0.6634, 0.3455, -0.6637, -0.7455, -0.3131, 0.5884, -0.7455, -0.3131, 0.5884, -0.7455, -0.3131, 0.5884, -0.7455, -0.3131, 0.5884, -0.7455, -0.3131, 0.5884, -0.7455, -0.3131, 0.5884, -0.8068, -0.06252, 0.5876, -0.8388, -0.0571, 0.5414, -0.8068, -0.06249, 0.5876, -0.8068, -0.06252, 0.5876, -0.8388, -0.05708, 0.5415, -0.8388, -0.0571, 0.5414, -0.6337, 0.7611, 0.1383, -0.6337, 0.7611, 0.1383, -0.6337, 0.7611, 0.1383, -0.6337, 0.7611, 0.1383, -0.6337, 0.7611, 0.1383, -0.6337, 0.7611, 0.1383, 0.003427, -0.9776, 0.2103, 0.003423, -0.9776, 0.2102, 0.003427, -0.9776, 0.2103, 0.003427, -0.9776, 0.2103, 0.003439, -0.9776, 0.2103, 0.003423, -0.9776, 0.2102, -0.6566, -0.7102, -0.254, -0.6566, -0.7102, -0.254, -0.6566, -0.7102, -0.254, -0.6566, -0.7102, -0.254, -0.6566, -0.7102, -0.254, -0.6566, -0.7102, -0.254, -0.6511, -0.6631, 0.3693, -0.6511, -0.6631, 0.3693, -0.6511, -0.6631, 0.3694, -0.6511, -0.6631, 0.3693, -0.6511, -0.6631, 0.3693, -0.6511, -0.6631, 0.3693, -0.3843, -0.5109, -0.7689, -0.3837, -0.5106, -0.7694, -0.3843, -0.511, -0.7689, -0.3843, -0.5109, -0.7689, -0.3837, -0.5107, -0.7694, -0.3837, -0.5106, -0.7694, -0.3579, 0.8971, 0.2592, -0.3579, 0.8971, 0.2591, -0.3579, 0.8971, 0.2592, -0.3579, 0.8971, 0.2592, -0.3579, 0.8971, 0.2591, -0.3579, 0.8971, 0.2591, -0.5167, 0.5974, 0.6133, -0.5167, 0.5974, 0.6132, -0.5167, 0.5974, 0.6132, -0.5167, 0.5974, 0.6133, -0.5168, 0.5974, 0.6132, -0.5167, 0.5974, 0.6132, -0.4846, 0.874, -0.03586, -0.4846, 0.874, -0.03588, -0.4846, 0.874, -0.03588, -0.4846, 0.874, -0.03586, -0.4846, 0.874, -0.03587, -0.4846, 0.874, -0.03588, -0.8336, 0.4114, 0.3685, -0.8336, 0.4115, 0.3684, -0.8336, 0.4115, 0.3684, -0.8336, 0.4114, 0.3685, -0.8336, 0.4114, 0.3685, -0.8336, 0.4115, 0.3684, 0.05794, 0.6628, 0.7466, 0.05793, 0.6628, 0.7466, 0.05795, 0.6628, 0.7466, 0.05794, 0.6628, 0.7466, 0.05795, 0.6628, 0.7466, 0.05793, 0.6628, 0.7466, -0.3538, 0.3471, 0.8685, -0.3252, 0.3246, 0.8882, -0.3538, 0.3471, 0.8685, -0.3538, 0.3471, 0.8685, -0.3819, 0.3689, 0.8474, -0.3538, 0.3471, 0.8685, 0.2282, 0.4743, 0.8503, 0.2282, 0.4743, 0.8503, 0.2282, 0.4743, 0.8503, 0.2282, 0.4743, 0.8503, 0.2282, 0.4744, 0.8503, 0.2282, 0.4743, 0.8503, 0.04528, 0.6114, 0.79, 0.04534, 0.6114, 0.79, 0.0453, 0.6114, 0.79, 0.04528, 0.6114, 0.79, 0.04531, 0.6114, 0.79, 0.04534, 0.6114, 0.79, -0.1956, 0.3815, 0.9034, -0.1955, 0.3815, 0.9034, -0.1956, 0.3815, 0.9034, -0.1956, 0.3815, 0.9034, -0.1955, 0.3816, 0.9034, -0.1955, 0.3815, 0.9034, 0.9173, 0.009906, -0.398, 0.9173, 0.009906, -0.398, 0.9173, 0.009901, -0.398, 0.9173, 0.009906, -0.398, 0.9173, 0.009901, -0.398, 0.9173, 0.009906, -0.398, -0.5598, -0.7487, -0.355, -0.5598, -0.7487, -0.355, -0.5598, -0.7487, -0.355, -0.5598, -0.7487, -0.355, -0.5598, -0.7487, -0.355, -0.5598, -0.7487, -0.355, 0.527, -0.6738, -0.518, 0.527, -0.6737, -0.518, 0.527, -0.6738, -0.518, 0.527, -0.6738, -0.518, 0.527, -0.6737, -0.518, 0.527, -0.6737, -0.518, -0.4341, 0.8427, -0.3184, -0.4341, 0.8427, -0.3184, -0.4341, 0.8428, -0.3184, -0.4341, 0.8427, -0.3184, -0.4341, 0.8427, -0.3184, -0.4341, 0.8427, -0.3184, -0.4729, 0.822, -0.3172, -0.4729, 0.822, -0.3172, -0.4729, 0.822, -0.3172, -0.4729, 0.822, -0.3172, -0.4729, 0.822, -0.3172, -0.4729, 0.822, -0.3172, -0.1061, -0.918, -0.3822, -0.1061, -0.918, -0.3822, -0.1061, -0.918, -0.3822, -0.1061, -0.918, -0.3822, -0.1061, -0.918, -0.3822, -0.1061, -0.918, -0.3822, -0.9061, -0.3286, -0.2664, -0.8917, -0.342, -0.2966, -0.9061, -0.3286, -0.2665, -0.9061, -0.3286, -0.2664, -0.8917, -0.342, -0.2966, -0.8917, -0.342, -0.2966, -0.8917, -0.342, -0.2966, -0.8761, -0.355, -0.3263, -0.8917, -0.342, -0.2966, -0.8917, -0.342, -0.2966, -0.8761, -0.355, -0.3263, -0.8761, -0.355, -0.3263, -0.8768, 0.3547, -0.3246, -0.8768, 0.3547, -0.3246, -0.8768, 0.3547, -0.3246, -0.8768, 0.3547, -0.3246, -0.8768, 0.3547, -0.3246, -0.8768, 0.3547, -0.3246, -0.7791, 0.5711, -0.2586, -0.7791, 0.5711, -0.2586, -0.7791, 0.5711, -0.2586, -0.7791, 0.5711, -0.2586, -0.7791, 0.5711, -0.2586, -0.7791, 0.5711, -0.2586, -0.2936, 0.5093, -0.809, -0.2936, 0.5093, -0.809, -0.2936, 0.5093, -0.809, -0.2936, 0.5093, -0.809, -0.2936, 0.5093, -0.809, -0.2936, 0.5093, -0.809, 0.5854, 5.023e-07, -0.8107, 0.5854, 2.101e-06, -0.8107, 0.5854, 5.296e-08, -0.8107, 0.5854, 5.023e-07, -0.8107, 0.5854, 2.357e-06, -0.8107, 0.5854, 2.101e-06, -0.8107, 0.4827, -0.2285, -0.8454, 0.4827, -0.2285, -0.8454, 0.4827, -0.2285, -0.8454, 0.4827, -0.2285, -0.8454, 0.4827, -0.2285, -0.8454, 0.4827, -0.2285, -0.8454, 0.3126, -0.3815, -0.8699, 0.3126, -0.3815, -0.8699, 0.3126, -0.3815, -0.8699, 0.3126, -0.3815, -0.8699, 0.3126, -0.3815, -0.8699, 0.3126, -0.3815, -0.8699, -0.06102, -0.5498, -0.833, -0.06102, -0.5498, -0.833, -0.06102, -0.5498, -0.833, -0.06102, -0.5498, -0.833, -0.06102, -0.5498, -0.833, -0.06102, -0.5498, -0.833, -0.3577, -0.4918, -0.7938, -0.3577, -0.4918, -0.7938, -0.3577, -0.4918, -0.7938, -0.3577, -0.4918, -0.7938, -0.3577, -0.4918, -0.7938, -0.3577, -0.4918, -0.7938, -0.5976, -0.2143, -0.7726, -0.5967, -0.2194, -0.7719, -0.5976, -0.2143, -0.7726, -0.5976, -0.2143, -0.7726, -0.5964, -0.2211, -0.7717, -0.5967, -0.2194, -0.7719, -0.5964, -0.2211, -0.7717, -0.5954, -0.2262, -0.7709, -0.5967, -0.2194, -0.7719, -0.5964, -0.2211, -0.7717, -0.5954, -0.2262, -0.7709, -0.5954, -0.2262, -0.7709, 0.6166, 0.6781, 0.3999, 0.6167, 0.6781, 0.3998, 0.6166, 0.6781, 0.3998, 0.6166, 0.6781, 0.3999, 0.6167, 0.6781, 0.3998, 0.6167, 0.6781, 0.3998, 0.5977, 0.735, -0.3202, 0.5977, 0.735, -0.3202, 0.5977, 0.735, -0.3202, 0.5977, 0.735, -0.3202, 0.5977, 0.735, -0.3202, 0.5977, 0.735, -0.3202, -0.157, -0.7122, 0.6842, -0.157, -0.7122, 0.6842, -0.157, -0.7122, 0.6842, -0.157, -0.7122, 0.6842, -0.157, -0.7122, 0.6842, -0.157, -0.7122, 0.6842, -0.6042, -0.0724, 0.7935, -0.6042, -0.07241, 0.7935, -0.6042, -0.07239, 0.7935, -0.6042, -0.0724, 0.7935, -0.6042, -0.07241, 0.7935, -0.6042, -0.07241, 0.7935, -0.9583, -0.2502, -0.1383, -0.9583, -0.2502, -0.1383, -0.9583, -0.2502, -0.1383, -0.9583, -0.2502, -0.1383, -0.9583, -0.2502, -0.1383, -0.9583, -0.2502, -0.1383, -0.9806, -0.1477, 0.1286, -0.9806, -0.1476, 0.1287, -0.9806, -0.1477, 0.1286, -0.9806, -0.1477, 0.1286, -0.9806, -0.1477, 0.1286, -0.9806, -0.1476, 0.1287, -0.06278, -0.9976, 0.02833, -0.06278, -0.9976, 0.02835, -0.06278, -0.9976, 0.02831, -0.06278, -0.9976, 0.02833, -0.06278, -0.9976, 0.02834, -0.06278, -0.9976, 0.02835, -0.7767, -0.6223, 0.09702, -0.7767, -0.6223, 0.097, -0.7767, -0.6223, 0.09701, -0.7767, -0.6223, 0.09702, -0.7767, -0.6223, 0.097, -0.7767, -0.6223, 0.097, -0.4793, -0.2299, 0.847, -0.4793, -0.2299, 0.847, -0.4793, -0.2299, 0.847, -0.4793, -0.2299, 0.847, -0.4793, -0.2299, 0.847, -0.4793, -0.2299, 0.847, -0.143, 0.7136, 0.6858, -0.143, 0.7136, 0.6858, -0.143, 0.7136, 0.6858, -0.143, 0.7136, 0.6858, -0.143, 0.7136, 0.6858, -0.143, 0.7136, 0.6858, -0.353, 0.4137, 0.8392, -0.353, 0.4137, 0.8392, -0.353, 0.4137, 0.8392, -0.353, 0.4137, 0.8392, -0.353, 0.4137, 0.8392, -0.353, 0.4137, 0.8392, -0.2011, -0.1896, 0.9611, -0.2011, -0.1895, 0.9611, -0.2011, -0.1896, 0.9611, -0.2011, -0.1896, 0.9611, -0.2011, -0.1896, 0.9611, -0.2011, -0.1895, 0.9611, -0.04198, 0.2165, 0.9754, -0.04196, 0.2165, 0.9754, -0.04198, 0.2165, 0.9754, -0.04198, 0.2165, 0.9754, -0.04195, 0.2165, 0.9754, -0.04196, 0.2165, 0.9754, 1.483e-05, 5.996e-05, -1.0, 3.938e-05, 7.321e-05, -1.0, 9.237e-05, 0.0001147, -1.0, 1.483e-05, 5.996e-05, -1.0, 9.237e-05, 0.0001147, -1.0, -1.185e-05, 2.625e-05, -1.0, -1.185e-05, 2.625e-05, -1.0, -8.006e-06, 3.536e-05, -1.0, 1.483e-05, 5.996e-05, -1.0, -1.185e-05, 2.625e-05, -1.0, -1.81e-05, 2.19e-05, -1.0, -8.006e-06, 3.536e-05, -1.0, -1.185e-05, 2.625e-05, -1.0, -2.441e-05, 9.012e-06, -1.0, -1.81e-05, 2.19e-05, -1.0, -1.185e-05, 2.625e-05, -1.0, -2.619e-05, -7.367e-06, -1.0, -2.441e-05, 9.012e-06, -1.0, -1.185e-05, 2.625e-05, -1.0, -2.808e-05, -7.519e-06, -1.0, -2.619e-05, -7.367e-06, -1.0, -1.185e-05, 2.625e-05, -1.0, -3.623e-05, 1.041e-05, -1.0, -2.808e-05, -7.519e-06, -1.0, -1.185e-05, 2.625e-05, -1.0, -4.806e-05, 1.795e-05, -1.0, -3.623e-05, 1.041e-05, -1.0, -1.185e-05, 2.625e-05, -1.0, -2.948e-05, 2.334e-05, -1.0, -4.806e-05, 1.795e-05, -1.0, -1.185e-05, 2.625e-05, -1.0, 4.063e-05, -1.622e-05, -1.0, -2.948e-05, 2.334e-05, -1.0, 0.7743, -0.3548, -0.524, 0.7743, -0.3548, -0.5239, 0.7743, -0.3548, -0.524, 0.7743, -0.3548, -0.524, 0.7743, -0.3548, -0.5239, 0.7743, -0.3548, -0.5239, 0.9891, 0.07927, 0.1244, 0.9891, 0.07924, 0.1244, 0.9891, 0.07925, 0.1244, 0.9891, 0.07927, 0.1244, 0.9891, 0.07925, 0.1244, 0.9891, 0.07924, 0.1244, 0.9213, -0.3678, -0.1263, 0.9213, -0.3678, -0.1264, 0.9213, -0.3678, -0.1263, 0.9213, -0.3678, -0.1263, 0.9213, -0.3678, -0.1263, 0.9213, -0.3678, -0.1264, -0.6248, -0.7632, 0.1647, -0.6248, -0.7632, 0.1647, -0.6248, -0.7632, 0.1647, -0.6248, -0.7632, 0.1647, -0.6248, -0.7632, 0.1647, -0.6248, -0.7632, 0.1647, -0.546, 0.2203, -0.8083, -0.546, 0.2203, -0.8083, -0.546, 0.2203, -0.8083, -0.546, 0.2203, -0.8083, -0.546, 0.2203, -0.8083, -0.546, 0.2203, -0.8083, -0.2958, 0.5629, -0.7718, -0.2958, 0.5629, -0.7718, -0.2958, 0.5629, -0.7718, -0.2958, 0.5629, -0.7718, -0.2958, 0.5629, -0.7718, -0.2958, 0.5629, -0.7718, -0.4983, 0.3628, -0.7875, -0.4983, 0.3628, -0.7875, -0.4983, 0.3628, -0.7875, -0.4983, 0.3628, -0.7875, -0.4983, 0.3628, -0.7875, -0.4983, 0.3628, -0.7875, 0.8732, 0.378, -0.3075, 0.8732, 0.378, -0.3075, 0.8732, 0.378, -0.3075, 0.8732, 0.378, -0.3075, 0.8732, 0.378, -0.3075, 0.8732, 0.378, -0.3075, 0.1855, 0.9006, -0.3931, 0.1855, 0.9006, -0.3931, 0.1855, 0.9006, -0.393, 0.1855, 0.9006, -0.3931, 0.1855, 0.9006, -0.393, 0.1855, 0.9006, -0.3931, 0.8475, 0.394, 0.3555, 0.8476, 0.3938, 0.3557, 0.8476, 0.3938, 0.3558, 0.8475, 0.394, 0.3555, 0.8476, 0.3938, 0.3558, 0.8476, 0.3938, 0.3557, 0.3025, 0.9341, 0.1896, 0.3025, 0.9341, 0.1896, 0.3025, 0.9341, 0.1896, 0.3025, 0.9341, 0.1896, 0.3025, 0.9341, 0.1896, 0.3025, 0.9341, 0.1896, -0.3665, 0.6141, 0.699, -0.3666, 0.614, 0.699, -0.3665, 0.614, 0.699, -0.3665, 0.6141, 0.699, -0.3665, 0.6141, 0.699, -0.3666, 0.614, 0.699, 0.9011, 0.05108, 0.4305, 0.9011, 0.05108, 0.4305, 0.9011, 0.05108, 0.4305, 0.9011, 0.05108, 0.4305, 0.9011, 0.05108, 0.4305, 0.9011, 0.05108, 0.4305, 0.7292, -0.04039, 0.6831, 0.7292, -0.04039, 0.6831, 0.7292, -0.0404, 0.6831, 0.7292, -0.04039, 0.6831, 0.7292, -0.04039, 0.6831, 0.7292, -0.04039, 0.6831, 0.8604, 0.4132, 0.2984, 0.8603, 0.4132, 0.2984, 0.8603, 0.4132, 0.2984, 0.8604, 0.4132, 0.2984, 0.8603, 0.4132, 0.2984, 0.8603, 0.4132, 0.2984, 0.9333, 0.1458, -0.3283, 0.9357, 0.107, -0.3361, 0.9357, 0.107, -0.3361, 0.9333, 0.1458, -0.3283, 0.9357, 0.107, -0.3361, 0.9333, 0.1458, -0.3283, 0.9333, 0.1458, -0.3283, 0.9293, 0.1843, -0.3199, 0.9333, 0.1458, -0.3283, 0.9333, 0.1458, -0.3283, 0.9293, 0.1843, -0.3199, 0.9293, 0.1843, -0.3199, 0.1034, -0.7566, 0.6456, 0.1035, -0.7566, 0.6456, 0.1034, -0.7566, 0.6456, 0.1034, -0.7566, 0.6456, 0.1034, -0.7566, 0.6456, 0.1035, -0.7566, 0.6456, 0.3833, -0.08973, 0.9193, 0.3835, -0.08996, 0.9191, 0.3834, -0.08983, 0.9192, 0.3833, -0.08973, 0.9193, 0.3834, -0.08981, 0.9192, 0.3835, -0.08996, 0.9191, 0.3814, -0.7904, 0.4794, 0.3815, -0.7904, 0.4794, 0.3814, -0.7904, 0.4794, 0.3814, -0.7904, 0.4794, 0.3814, -0.7904, 0.4794, 0.3815, -0.7904, 0.4794, 0.6362, 0.6526, 0.4115, 0.6363, 0.6526, 0.4115, 0.6363, 0.6526, 0.4115, 0.6362, 0.6526, 0.4115, 0.6363, 0.6525, 0.4115, 0.6363, 0.6526, 0.4115, 0.6362, 0.6526, 0.4115, 0.6363, 0.6526, 0.4115, 0.6363, 0.6525, 0.4115, -0.3935, 0.867, 0.3058, -0.4081, 0.8764, 0.2556, -0.3936, 0.8669, 0.3059, -0.3935, 0.867, 0.3058, -0.4081, 0.8764, 0.2557, -0.4081, 0.8764, 0.2556, -0.4214, 0.8835, 0.2047, -0.4081, 0.8764, 0.2556, -0.4081, 0.8764, 0.2557, -0.4214, 0.8835, 0.2047, -0.4215, 0.8834, 0.2047, -0.4081, 0.8764, 0.2556, 0.5223, 0.1676, 0.8361, 0.5448, 0.234, 0.8053, 0.5448, 0.2341, 0.8053, 0.5223, 0.1676, 0.8361, 0.5223, 0.1675, 0.8362, 0.5448, 0.234, 0.8053, 0.4967, 0.09992, 0.8621, 0.5223, 0.1675, 0.8362, 0.5223, 0.1676, 0.8361, 0.4967, 0.09992, 0.8621, 0.5223, 0.1676, 0.8361, 0.4967, 0.09987, 0.8622, 0.8019, 0.1761, 0.5709, 0.8082, 0.142, 0.5716, 0.8019, 0.1761, 0.5709, 0.8019, 0.1761, 0.5709, 0.8082, 0.142, 0.5716, 0.8082, 0.142, 0.5716, 0.8106, 0.08045, 0.58, 0.8082, 0.142, 0.5716, 0.8082, 0.142, 0.5716, 0.8106, 0.08045, 0.58, 0.8082, 0.142, 0.5716, 0.8106, 0.08048, 0.58, 0.8071, 0.05318, 0.588, 0.8106, 0.08045, 0.58, 0.8106, 0.08048, 0.58, 0.8071, 0.05318, 0.588, 0.8106, 0.08048, 0.58, 0.8072, 0.05318, 0.5879, -0.8722, -0.4479, -0.1966, -0.855, -0.4816, -0.1924, -0.8722, -0.4479, -0.1966, -0.8722, -0.4479, -0.1966, -0.855, -0.4816, -0.1924, -0.855, -0.4816, -0.1924, -0.8365, -0.5147, -0.1878, -0.855, -0.4816, -0.1924, -0.855, -0.4816, -0.1924, -0.8365, -0.5147, -0.1878, -0.8365, -0.5147, -0.1879, -0.855, -0.4816, -0.1924, 0.8957, 0.1503, 0.4186, 0.8957, 0.1503, 0.4186, 0.8957, 0.1503, 0.4186, 0.8957, 0.1503, 0.4186, 0.8957, 0.1503, 0.4186, 0.8957, 0.1503, 0.4186, 0.8957, 0.1503, 0.4186, 0.8957, 0.1503, 0.4186, 0.8957, 0.1503, 0.4186, 0.8957, 0.1503, 0.4186, 0.8957, 0.1503, 0.4186, 0.8957, 0.1503, 0.4186, 0.9228, 0.3227, 0.2105, 0.9228, 0.3227, 0.2105, 0.9228, 0.3227, 0.2105, 0.9228, 0.3227, 0.2105, 0.9228, 0.3227, 0.2105, 0.9228, 0.3227, 0.2105, 0.9228, 0.3227, 0.2105, 0.9228, 0.3227, 0.2105, 0.9228, 0.3227, 0.2105, 0.9228, 0.3227, 0.2105, 0.9228, 0.3227, 0.2105, 0.9228, 0.3227, 0.2105, 0.9228, 0.3227, 0.2105, 0.9227, 0.3229, 0.2105, 0.9228, 0.3227, 0.2105, 0.2597, -0.2156, -0.9413, 0.2597, -0.2156, -0.9413, 0.2597, -0.2156, -0.9413, 0.5274, 0.84, 0.127, 0.4887, 0.8591, 0.152, 0.4888, 0.8591, 0.152, 0.5274, 0.84, 0.127, 0.4887, 0.8591, 0.152, 0.4887, 0.8591, 0.152, 0.5274, 0.84, 0.127, 0.4887, 0.8591, 0.152, 0.4887, 0.8591, 0.152, 0.5274, 0.84, 0.127, 0.5274, 0.8401, 0.127, 0.4887, 0.8591, 0.152, 0.5274, 0.84, 0.127, 0.5648, 0.8189, 0.1017, 0.5274, 0.8401, 0.127, 0.5274, 0.84, 0.127, 0.5648, 0.8189, 0.1017, 0.5648, 0.8189, 0.1017, 0.5274, 0.84, 0.127, 0.5648, 0.8189, 0.1017, 0.5648, 0.8189, 0.1017, -0.6964, 0.247, 0.6738, -0.6964, 0.247, 0.6738, -0.6964, 0.247, 0.6738, 0.7781, -0.6101, 0.1495, 0.7781, -0.61, 0.1495, 0.7781, -0.6101, 0.1495, 0.7781, -0.6101, 0.1495, 0.7781, -0.61, 0.1495, 0.7781, -0.61, 0.1495, 0.7781, -0.6101, 0.1495, 0.7781, -0.6101, 0.1495, 0.7781, -0.61, 0.1495, 0.7781, -0.6101, 0.1495, 0.7781, -0.6101, 0.1495, 0.7781, -0.6101, 0.1495, 0.7781, -0.6101, 0.1495, 0.7781, -0.6101, 0.1495, 0.7781, -0.6101, 0.1495, 0.7781, -0.6101, 0.1495, 0.7781, -0.6101, 0.1495, 0.7781, -0.6101, 0.1495, -0.6379, 0.2369, 0.7328, -0.6379, 0.2369, 0.7328, -0.6379, 0.2369, 0.7328, -0.9797, 0.05965, -0.1915, -0.9797, 0.05968, -0.1915, -0.9797, 0.05966, -0.1915, -0.9797, 0.05965, -0.1915, -0.9797, 0.05971, -0.1914, -0.9797, 0.05968, -0.1915, -0.9797, 0.05965, -0.1915, -0.9797, 0.05968, -0.1914, -0.9797, 0.05971, -0.1914, -0.9797, 0.05965, -0.1915, -0.9797, 0.05968, -0.1914, -0.9797, 0.05968, -0.1914, 0.1138, -0.9332, 0.3408, 0.114, -0.9332, 0.3409, 0.114, -0.9332, 0.3408, 0.1138, -0.9332, 0.3408, 0.1139, -0.9332, 0.3408, 0.114, -0.9332, 0.3409, 0.1138, -0.9332, 0.3408, 0.114, -0.9332, 0.3408, 0.1139, -0.9332, 0.3408, 0.623, -0.771, 0.132, 0.623, -0.771, 0.132, 0.623, -0.771, 0.1321, 0.623, -0.771, 0.132, 0.623, -0.771, 0.132, 0.623, -0.771, 0.132, 0.623, -0.771, 0.132, 0.623, -0.771, 0.1321, 0.623, -0.771, 0.132, 0.623, -0.771, 0.132, 0.623, -0.771, 0.132, 0.623, -0.771, 0.1321, -0.6592, -0.2809, -0.6975, -0.6592, -0.2809, -0.6975, -0.6592, -0.2809, -0.6975, -0.8885, 0.3641, 0.2792, -0.8888, 0.3641, 0.2785, -0.8888, 0.3641, 0.2785, -0.8885, 0.3641, 0.2792, -0.8887, 0.3641, 0.2786, -0.8888, 0.3641, 0.2785, -0.8885, 0.3641, 0.2792, -0.8887, 0.3641, 0.2785, -0.8887, 0.3641, 0.2786, -0.8885, 0.3641, 0.2792, -0.8887, 0.3641, 0.2785, -0.8887, 0.3641, 0.2785, 0.4737, -0.5642, 0.6762, 0.4737, -0.5642, 0.6762, 0.4736, -0.5642, 0.6762, 0.4737, -0.5642, 0.6762, 0.4737, -0.5642, 0.6763, 0.4737, -0.5642, 0.6762, 0.4737, -0.5642, 0.6762, 0.4737, -0.5642, 0.6762, 0.4737, -0.5642, 0.6763, 0.733, 0.3471, 0.585, 0.733, 0.3471, 0.585, 0.733, 0.3471, 0.585, 0.733, 0.3471, 0.585, 0.733, 0.3471, 0.585, 0.733, 0.3471, 0.585, 0.733, 0.3471, 0.585, 0.733, 0.3471, 0.585, 0.733, 0.3471, 0.585, 0.003717, -0.8333, -0.5529, 0.003717, -0.8333, -0.5529, 0.003717, -0.8333, -0.5529, -0.8682, -0.05148, 0.4936, -0.8388, -0.05708, 0.5415, -0.8682, -0.05148, 0.4936, -0.8682, -0.05148, 0.4936, -0.8388, -0.0571, 0.5414, -0.8388, -0.05708, 0.5415, -0.8682, -0.05148, 0.4936, -0.8682, -0.05147, 0.4936, -0.8388, -0.0571, 0.5414, -0.1735, 0.6264, 0.76, -0.1735, 0.6264, 0.76, -0.1735, 0.6264, 0.76, 0.5719, 0.4423, 0.6908, 0.5719, 0.4423, 0.6909, 0.5719, 0.4423, 0.6908, 0.5719, 0.4423, 0.6908, 0.5719, 0.4423, 0.6909, 0.5719, 0.4423, 0.6909, 0.5719, 0.4423, 0.6908, 0.5719, 0.4423, 0.6909, 0.5719, 0.4423, 0.6909, 0.5719, 0.4423, 0.6908, 0.5719, 0.4423, 0.6909, 0.5719, 0.4423, 0.6909, -0.547, 0.6456, 0.5329, -0.547, 0.6456, 0.5329, -0.5886, 0.5897, 0.553, -0.547, 0.6456, 0.5329, -0.5886, 0.5897, 0.553, -0.5633, 0.5767, 0.5917, -0.5633, 0.5767, 0.5917, -0.5886, 0.5897, 0.553, -0.6089, 0.5437, 0.5776, -0.5633, 0.5767, 0.5917, -0.6089, 0.5437, 0.5776, -0.5902, 0.5566, 0.5847, -0.5633, 0.5767, 0.5917, -0.5902, 0.5566, 0.5847, -0.5366, 0.5624, 0.6291, -0.5366, 0.5624, 0.6291, -0.4802, 0.5656, 0.6705, -0.5633, 0.5767, 0.5917, -0.5366, 0.5624, 0.6291, -0.4802, 0.5655, 0.6705, -0.4802, 0.5656, 0.6705, 0.982, 0.146, 0.1195, 0.982, 0.146, 0.1196, 0.982, 0.1461, 0.1195, 0.982, 0.146, 0.1195, 0.982, 0.146, 0.1196, 0.982, 0.146, 0.1196, 0.982, 0.146, 0.1195, 0.982, 0.146, 0.1196, 0.982, 0.146, 0.1196, 0.01997, 0.3936, 0.9191, 0.01997, 0.3936, 0.9191, 0.01997, 0.3936, 0.9191, -0.8542, 0.3428, 0.3909, -0.8876, 0.3179, 0.3333, -0.8542, 0.3428, 0.3909, -0.8542, 0.3428, 0.3909, -0.8164, 0.3661, 0.4466, -0.8542, 0.3428, 0.3909, -0.8542, 0.3428, 0.3909, -0.8164, 0.3661, 0.4466, -0.8164, 0.3661, 0.4466, -0.9473, -0.1071, -0.3021, -0.9473, -0.1071, -0.3021, -0.9473, -0.1071, -0.3021, -0.9116, 0.3817, 0.1528, -0.9129, 0.3916, 0.1149, -0.9128, 0.3917, 0.1155, -0.9116, 0.3817, 0.1528, -0.9116, 0.3816, 0.153, -0.9129, 0.3916, 0.1149, -0.9116, 0.3817, 0.1528, -0.9089, 0.371, 0.1904, -0.9116, 0.3816, 0.153, 0.6976, 0.7025, 0.1406, 0.6976, 0.7025, 0.1406, 0.6976, 0.7025, 0.1406, 0.489, 0.2131, -0.8459, 0.489, 0.2131, -0.8459, 0.489, 0.2131, -0.8459, 0.489, 0.2131, -0.8459, 0.489, 0.2131, -0.8459, 0.489, 0.2131, -0.8459, 0.489, 0.2131, -0.8459, 0.489, 0.2131, -0.8459, 0.489, 0.2131, -0.8459, 0.4817, 0.5999, -0.6388, 0.4817, 0.5999, -0.6388, 0.4817, 0.5999, -0.6388, 0.1017, 0.5244, -0.8454, 0.1017, 0.5244, -0.8454, 0.1017, 0.5244, -0.8454, 0.1017, 0.5244, -0.8454, 0.1017, 0.5244, -0.8454, 0.1017, 0.5244, -0.8454, 0.1017, 0.5244, -0.8454, 0.1017, 0.5243, -0.8454, 0.1017, 0.5244, -0.8454, -0.06877, -0.9505, 0.303, -0.06877, -0.9505, 0.3031, -0.06877, -0.9505, 0.3031, -0.06877, -0.9505, 0.303, -0.06878, -0.9505, 0.3031, -0.06877, -0.9505, 0.3031, -0.06877, -0.9505, 0.303, -0.06877, -0.9505, 0.3031, -0.06878, -0.9505, 0.3031, -0.06877, -0.9505, 0.303, -0.06881, -0.9505, 0.303, -0.06877, -0.9505, 0.3031, -0.06877, -0.9505, 0.303, -0.06878, -0.9505, 0.3031, -0.06881, -0.9505, 0.303, -0.8927, -0.3449, 0.2902, -0.8912, -0.3504, 0.288, -0.8912, -0.3504, 0.288, -0.8927, -0.3449, 0.2902, -0.8912, -0.3504, 0.288, -0.8912, -0.3504, 0.288, -0.8927, -0.3449, 0.2902, -0.8927, -0.3449, 0.2901, -0.8912, -0.3504, 0.288, -0.8891, -0.3362, 0.3105, -0.8927, -0.3449, 0.2901, -0.8927, -0.3449, 0.2902, -0.8891, -0.3362, 0.3105, -0.8891, -0.3362, 0.3105, -0.8927, -0.3449, 0.2901, -0.8838, -0.3329, 0.3287, -0.8891, -0.3362, 0.3105, -0.8891, -0.3362, 0.3105, -0.8838, -0.3329, 0.3287, -0.8891, -0.3362, 0.3105, -0.8838, -0.3329, 0.3287, -0.3879, -0.2188, 0.8953, -0.3879, -0.2188, 0.8953, -0.3879, -0.2188, 0.8953, -0.119, -0.9801, 0.1587, -0.119, -0.9801, 0.1586, -0.119, -0.9801, 0.1586, -0.119, -0.9801, 0.1587, -0.119, -0.9801, 0.1586, -0.119, -0.9801, 0.1586, -0.119, -0.9801, 0.1587, -0.119, -0.9801, 0.1587, -0.119, -0.9801, 0.1586, -0.8465, -0.3012, 0.4391, -0.8465, -0.3012, 0.4391, -0.8465, -0.3012, 0.4391, 0.5098, -0.8602, -0.01594, 0.5098, -0.8602, -0.01594, 0.5098, -0.8602, -0.01594, 0.5098, -0.8602, -0.01594, 0.5097, -0.8602, -0.01596, 0.5098, -0.8602, -0.01594, 0.5098, -0.8602, -0.01594, 0.5098, -0.8602, -0.01595, 0.5097, -0.8602, -0.01596, -0.7239, -0.1516, 0.6731, -0.6646, -0.1689, 0.7278, -0.6646, -0.1689, 0.7278, -0.7239, -0.1516, 0.6731, -0.7239, -0.1516, 0.6731, -0.6646, -0.1689, 0.7278, -0.7239, -0.1516, 0.6731, -0.7781, -0.1333, 0.6138, -0.7239, -0.1516, 0.6731, -0.7239, -0.1516, 0.6731, -0.7782, -0.1333, 0.6137, -0.7781, -0.1333, 0.6138, -0.4617, 0.8335, 0.3035, -0.4617, 0.8335, 0.3036, -0.4603, 0.8346, 0.3026, -0.4617, 0.8335, 0.3035, -0.4603, 0.8346, 0.3026, -0.4604, 0.8346, 0.3026, -0.4603, 0.8346, 0.3026, -0.459, 0.8356, 0.3017, -0.4604, 0.8346, 0.3026, -0.4603, 0.8346, 0.3026, -0.459, 0.8356, 0.3017, -0.459, 0.8356, 0.3017, -0.3326, -0.6052, 0.7232, -0.3682, -0.6038, 0.707, -0.3682, -0.6038, 0.707, -0.3326, -0.6052, 0.7232, -0.3326, -0.6052, 0.7232, -0.3682, -0.6038, 0.707, -0.3326, -0.6052, 0.7232, -0.3326, -0.6052, 0.7232, -0.2964, -0.6057, 0.7384, -0.7302, 0.5969, 0.3323, -0.7302, 0.5969, 0.3323, -0.723, 0.5965, 0.3486, -0.7302, 0.5969, 0.3323, -0.723, 0.5965, 0.3486, -0.723, 0.5965, 0.3487, -0.723, 0.5965, 0.3486, -0.7154, 0.596, 0.3646, -0.723, 0.5965, 0.3487, -0.723, 0.5965, 0.3486, -0.7154, 0.5959, 0.3648, -0.7154, 0.596, 0.3646, 0.0672, -0.8348, 0.5464, 0.1131, -0.8227, 0.5572, 0.1131, -0.8227, 0.5572, 0.0672, -0.8348, 0.5464, 0.06718, -0.8348, 0.5464, 0.1131, -0.8227, 0.5572, 0.0672, -0.8348, 0.5464, 0.02111, -0.8451, 0.5343, 0.06718, -0.8348, 0.5464, 0.0672, -0.8348, 0.5464, 0.02111, -0.845, 0.5343, 0.02111, -0.8451, 0.5343, -0.2517, 0.8452, 0.4715, -0.2517, 0.8452, 0.4714, -0.2517, 0.8452, 0.4715, -0.2517, 0.8452, 0.4715, -0.2517, 0.8452, 0.4715, -0.2517, 0.8452, 0.4714, -0.2517, 0.8452, 0.4715, -0.2517, 0.8452, 0.4715, -0.2517, 0.8452, 0.4715, -0.2517, 0.8452, 0.4715, -0.2517, 0.8452, 0.4715, -0.2517, 0.8452, 0.4715])] * 3)])
me_cliff_wall_07_physics = bpy.data.meshes.new('cliff_wall_07_physics')
me_cliff_wall_07_physics.from_pydata([(97.31, 29.31, -10.37), (93.92, 62.72, -3.914), (110.3, 36.71, -1.026), (99.85, 61.2, -0.8675), (42.55, 62.27, -10.37), (42.84, 77.3, -1.012), (86.68, 53.71, -10.37), (91.17, 68.19, -0.8506), (-6.296, 27.76, -10.37), (-17.02, 34.62, -1.252), (5.093, 55.12, -1.278), (-18.96, 36.19, 5.669), (-27.36, 9.035, -1.242), (38.37, -43.78, 126.8), (31.53, -8.415, 133.5), (30.85, -44.42, 123.3), (19.86, -48.97, 114.9), (27.29, -66.79, 103.5), (-5.784, 2.178, 92.64), (-12.79, 11.03, 60.17), (-29.65, 9.755, 5.691), (-14.62, 34.82, 22.01), (92.56, 69.88, 5.456), (44.71, 80.52, 5.472), (11.74, 44.51, -10.37), (-14.72, 6.875, -10.37), (2.226, -39.57, -10.37), (98.27, 16.31, 81.79), (112.3, 37.78, 5.619), (100.0, 35.28, 50.43), (101.3, 62.73, 5.485), (70.13, 60.73, 91.73), (71.25, 50.41, 100.9), (70.0, 58.58, 94.48), (51.77, 42.55, 110.1), (48.0, 49.46, 103.6), (75.35, 36.85, 107.0), (55.45, 3.237, 131.9), (85.64, -83.68, 21.98), (90.83, -80.78, 27.81), (67.2, -81.47, 66.49), (84.52, -85.92, 5.836), (55.1, -46.67, 130.8), (24.97, -6.168, 129.5), (24.19, -6.258, 128.7), (36.4, 8.262, 127.3), (28.52, 36.84, 104.4), (45.66, 42.77, 108.5), (28.96, 44.87, 97.94), (43.42, 6.549, 131.0), (-8.684, 28.99, 47.2), (-7.976, -42.24, 90.99), (85.69, -58.54, -10.38), (97.3, -34.01, -10.38), (5.375, 58.19, 5.309), (22.26, 54.5, 63.21), (31.53, 55.59, 81.41), (31.98, -79.9, 5.691), (21.26, -82.0, 25.34), (-6.492, -47.8, -1.344), (-7.595, -49.7, 5.586), (-28.99, 7.136, 4.552), (33.31, -77.1, -1.126), (34.8, -63.26, -10.37), (82.41, -83.02, -0.8164), (74.55, -67.67, -10.38), (96.14, -71.69, -0.8547), (99.52, -74.72, 5.793), (104.5, -74.52, 29.28), (103.3, -75.25, 28.43), (110.2, -41.24, -1.035), (114.1, -42.39, 5.806), (55.48, -68.1, 105.5), (67.92, -70.5, 100.9), (71.32, -72.69, 95.06), (70.77, -73.67, 92.03), (82.43, -52.71, 119.2), (87.21, -53.75, 113.1), (58.66, 7.104, 128.7), (74.95, 7.778, 117.4), (97.31, 8.766, 86.59), (98.97, 11.66, 83.56), (55.7, 76.74, 30.5), (61.22, 71.78, 66.41), (63.12, 69.47, 74.33), (-10.26, -50.6, 37.89), (-9.501, -54.78, 28.77), (18.22, -81.26, 33.06), (17.5, -77.93, 66.06), (52.0, -13.24, 135.7), (-13.75, 34.75, 24.61), (16.66, -68.66, 95.21), (70.87, -8.781, 124.3), (72.34, -26.54, 125.6), (116.1, -39.44, 24.18), (109.3, -36.18, 66.75), (107.6, -37.49, 71.4)], [], [(0, 1, 2), (2, 1, 3), (1, 4, 5), (4, 1, 6), (7, 1, 5), (1, 0, 6), (1, 7, 3), (8, 9, 10), (10, 9, 11), (9, 8, 12), (9, 12, 11), (13, 14, 15), (14, 16, 15), (15, 17, 13), (15, 16, 17), (18, 19, 20), (19, 18, 21), (20, 19, 21), (3, 7, 22), (7, 5, 23), (22, 7, 23), (5, 4, 10), (10, 4, 24), (4, 6, 24), (8, 25, 12), (25, 8, 26), (8, 24, 26), (8, 10, 24), (27, 28, 29), (29, 28, 30), (31, 27, 29), (29, 30, 31), (32, 27, 33), (33, 27, 31), (33, 34, 32), (33, 31, 35), (35, 34, 33), (32, 36, 27), (34, 37, 32), (37, 36, 32), (38, 39, 40), (40, 41, 38), (38, 41, 39), (17, 42, 13), (13, 42, 14), (43, 16, 14), (44, 16, 43), (43, 45, 46), (43, 46, 44), (14, 45, 43), (47, 48, 46), (35, 48, 47), (47, 34, 35), (46, 45, 47), (45, 49, 47), (47, 49, 34), (18, 50, 21), (18, 46, 48), (50, 18, 48), (51, 18, 20), (46, 18, 44), (18, 51, 44), (0, 52, 6), (52, 0, 53), (0, 2, 53), (54, 21, 55), (21, 54, 11), (54, 10, 11), (54, 5, 10), (5, 54, 23), (56, 54, 55), (54, 56, 23), (12, 25, 26), (57, 58, 59), (59, 58, 60), (12, 59, 61), (59, 60, 61), (59, 62, 57), (59, 63, 62), (63, 59, 26), (59, 12, 26), (57, 62, 64), (64, 41, 57), (57, 41, 58), (63, 52, 65), (52, 63, 26), (62, 63, 65), (64, 66, 67), (67, 41, 64), (67, 68, 69), (69, 41, 67), (67, 66, 70), (70, 71, 67), (71, 68, 67), (64, 62, 65), (66, 64, 65), (6, 52, 24), (24, 52, 26), (52, 66, 65), (66, 52, 53), (72, 17, 73), (73, 42, 72), (72, 42, 17), (74, 75, 69), (69, 68, 74), (74, 76, 73), (77, 76, 74), (73, 17, 74), (17, 75, 74), (74, 68, 77), (39, 41, 69), (69, 75, 39), (78, 37, 79), (79, 36, 78), (78, 36, 37), (79, 77, 80), (80, 81, 79), (77, 81, 80), (82, 83, 22), (83, 84, 22), (83, 82, 23), (83, 56, 84), (56, 83, 23), (31, 30, 22), (84, 31, 22), (35, 31, 84), (56, 35, 84), (35, 56, 48), (85, 20, 61), (86, 85, 61), (85, 51, 20), (51, 85, 86), (87, 58, 40), (58, 41, 40), (40, 88, 87), (39, 75, 40), (40, 75, 88), (88, 86, 87), (86, 58, 87), (14, 49, 45), (42, 89, 14), (14, 89, 49), (21, 50, 90), (90, 50, 48), (70, 66, 53), (2, 71, 70), (2, 70, 53), (81, 28, 27), (27, 36, 81), (12, 20, 11), (20, 12, 61), (73, 76, 42), (16, 91, 17), (17, 91, 75), (37, 92, 79), (81, 36, 79), (79, 76, 77), (92, 76, 79), (93, 92, 37), (37, 89, 93), (93, 76, 92), (93, 89, 76), (94, 68, 71), (95, 68, 94), (71, 28, 94), (94, 28, 95), (82, 22, 23), (90, 56, 55), (56, 90, 48), (68, 96, 77), (77, 96, 81), (34, 49, 37), (49, 89, 37), (60, 86, 61), (60, 58, 86), (51, 16, 44), (88, 51, 86), (51, 88, 91), (16, 51, 91), (20, 21, 11), (75, 91, 88), (21, 90, 55), (2, 28, 71), (3, 28, 2), (30, 3, 22), (30, 28, 3), (76, 89, 42), (81, 96, 95), (95, 28, 81), (95, 96, 68)])
me_cliff_wall_07_physics.polygons.foreach_set('use_smooth', [True] * 190)
_uv = me_cliff_wall_07_physics.uv_layers.new(name='UVMap')
_uv.uv.foreach_set('vector', [0.0, 0.0, 0.0, 0.0, 0.0, 0.0, 0.0, 0.0, 0.0, 0.0, 0.0, 0.0, 0.0, 0.0, 0.0, 0.0, 0.0, 0.0, 0.0, 0.0, 0.0, 0.0, 0.0, 0.0, 0.0, 0.0, 0.0, 0.0, 0.0, 0.0, 0.0, 0.0, 0.0, 0.0, 0.0, 0.0, 0.0, 0.0, 0.0, 0.0, 0.0, 0.0, 0.0, 0.0, 0.0, 0.0, 0.0, 0.0, 0.0, 0.0, 0.0, 0.0, 0.0, 0.0, 0.0, 0.0, 0.0, 0.0, 0.0, 0.0, 0.0, 0.0, 0.0, 0.0, 0.0, 0.0, 0.0, 0.0, 0.0, 0.0, 0.0, 0.0, 0.0, 0.0, 0.0, 0.0, 0.0, 0.0, 0.0, 0.0, 0.0, 0.0, 0.0, 0.0, 0.0, 0.0, 0.0, 0.0, 0.0, 0.0, 0.0, 0.0, 0.0, 0.0, 0.0, 0.0, 0.0, 0.0, 0.0, 0.0, 0.0, 0.0, 0.0, 0.0, 0.0, 0.0, 0.0, 0.0, 0.0, 0.0, 0.0, 0.0, 0.0, 0.0, 0.0, 0.0, 0.0, 0.0, 0.0, 0.0, 0.0, 0.0, 0.0, 0.0, 0.0, 0.0, 0.0, 0.0, 0.0, 0.0, 0.0, 0.0, 0.0, 0.0, 0.0, 0.0, 0.0, 0.0, 0.0, 0.0, 0.0, 0.0, 0.0, 0.0, 0.0, 0.0, 0.0, 0.0, 0.0, 0.0, 0.0, 0.0, 0.0, 0.0, 0.0, 0.0, 0.0, 0.0, 0.0, 0.0, 0.0, 0.0, 0.0, 0.0, 0.0, 0.0, 0.0, 0.0, 0.0, 0.0, 0.0, 0.0, 0.0, 0.0, 0.0, 0.0, 0.0, 0.0, 0.0, 0.0, 0.0, 0.0, 0.0, 0.0, 0.0, 0.0, 0.0, 0.0, 0.0, 0.0, 0.0, 0.0, 0.0, 0.0, 0.0, 0.0, 0.0, 0.0, 0.0, 0.0, 0.0, 0.0, 0.0, 0.0, 0.0, 0.0, 0.0, 0.0, 0.0, 0.0, 0.0, 0.0, 0.0, 0.0, 0.0, 0.0, 0.0, 0.0, 0.0, 0.0, 0.0, 0.0, 0.0, 0.0, 0.0, 0.0, 0.0, 0.0, 0.0, 0.0, 0.0, 0.0, 0.0, 0.0, 0.0, 0.0, 0.0, 0.0, 0.0, 0.0, 0.0, 0.0, 0.0, 0.0, 0.0, 0.0, 0.0, 0.0, 0.0, 0.0, 0.0, 0.0, 0.0, 0.0, 0.0, 0.0, 0.0, 0.0, 0.0, 0.0, 0.0, 0.0, 0.0, 0.0, 0.0, 0.0, 0.0, 0.0, 0.0, 0.0, 0.0, 0.0, 0.0, 0.0, 0.0, 0.0, 0.0, 0.0, 0.0, 0.0, 0.0, 0.0, 0.0, 0.0, 0.0, 0.0, 0.0, 0.0, 0.0, 0.0, 0.0, 0.0, 0.0, 0.0, 0.0, 0.0, 0.0, 0.0, 0.0, 0.0, 0.0, 0.0, 0.0, 0.0, 0.0, 0.0, 0.0, 0.0, 0.0, 0.0, 0.0, 0.0, 0.0, 0.0, 0.0, 0.0, 0.0, 0.0, 0.0, 0.0, 0.0, 0.0, 0.0, 0.0, 0.0, 0.0, 0.0, 0.0, 0.0, 0.0, 0.0, 0.0, 0.0, 0.0, 0.0, 0.0, 0.0, 0.0, 0.0, 0.0, 0.0, 0.0, 0.0, 0.0, 0.0, 0.0, 0.0, 0.0, 0.0, 0.0, 0.0, 0.0, 0.0, 0.0, 0.0, 0.0, 0.0, 0.0, 0.0, 0.0, 0.0, 0.0, 0.0, 0.0, 0.0, 0.0, 0.0, 0.0, 0.0, 0.0, 0.0, 0.0, 0.0, 0.0, 0.0, 0.0, 0.0, 0.0, 0.0, 0.0, 0.0, 0.0, 0.0, 0.0, 0.0, 0.0, 0.0, 0.0, 0.0, 0.0, 0.0, 0.0, 0.0, 0.0, 0.0, 0.0, 0.0, 0.0, 0.0, 0.0, 0.0, 0.0, 0.0, 0.0, 0.0, 0.0, 0.0, 0.0, 0.0, 0.0, 0.0, 0.0, 0.0, 0.0, 0.0, 0.0, 0.0, 0.0, 0.0, 0.0, 0.0, 0.0, 0.0, 0.0, 0.0, 0.0, 0.0, 0.0, 0.0, 0.0, 0.0, 0.0, 0.0, 0.0, 0.0, 0.0, 0.0, 0.0, 0.0, 0.0, 0.0, 0.0, 0.0, 0.0, 0.0, 0.0, 0.0, 0.0, 0.0, 0.0, 0.0, 0.0, 0.0, 0.0, 0.0, 0.0, 0.0, 0.0, 0.0, 0.0, 0.0, 0.0, 0.0, 0.0, 0.0, 0.0, 0.0, 0.0, 0.0, 0.0, 0.0, 0.0, 0.0, 0.0, 0.0, 0.0, 0.0, 0.0, 0.0, 0.0, 0.0, 0.0, 0.0, 0.0, 0.0, 0.0, 0.0, 0.0, 0.0, 0.0, 0.0, 0.0, 0.0, 0.0, 0.0, 0.0, 0.0, 0.0, 0.0, 0.0, 0.0, 0.0, 0.0, 0.0, 0.0, 0.0, 0.0, 0.0, 0.0, 0.0, 0.0, 0.0, 0.0, 0.0, 0.0, 0.0, 0.0, 0.0, 0.0, 0.0, 0.0, 0.0, 0.0, 0.0, 0.0, 0.0, 0.0, 0.0, 0.0, 0.0, 0.0, 0.0, 0.0, 0.0, 0.0, 0.0, 0.0, 0.0, 0.0, 0.0, 0.0, 0.0, 0.0, 0.0, 0.0, 0.0, 0.0, 0.0, 0.0, 0.0, 0.0, 0.0, 0.0, 0.0, 0.0, 0.0, 0.0, 0.0, 0.0, 0.0, 0.0, 0.0, 0.0, 0.0, 0.0, 0.0, 0.0, 0.0, 0.0, 0.0, 0.0, 0.0, 0.0, 0.0, 0.0, 0.0, 0.0, 0.0, 0.0, 0.0, 0.0, 0.0, 0.0, 0.0, 0.0, 0.0, 0.0, 0.0, 0.0, 0.0, 0.0, 0.0, 0.0, 0.0, 0.0, 0.0, 0.0, 0.0, 0.0, 0.0, 0.0, 0.0, 0.0, 0.0, 0.0, 0.0, 0.0, 0.0, 0.0, 0.0, 0.0, 0.0, 0.0, 0.0, 0.0, 0.0, 0.0, 0.0, 0.0, 0.0, 0.0, 0.0, 0.0, 0.0, 0.0, 0.0, 0.0, 0.0, 0.0, 0.0, 0.0, 0.0, 0.0, 0.0, 0.0, 0.0, 0.0, 0.0, 0.0, 0.0, 0.0, 0.0, 0.0, 0.0, 0.0, 0.0, 0.0, 0.0, 0.0, 0.0, 0.0, 0.0, 0.0, 0.0, 0.0, 0.0, 0.0, 0.0, 0.0, 0.0, 0.0, 0.0, 0.0, 0.0, 0.0, 0.0, 0.0, 0.0, 0.0, 0.0, 0.0, 0.0, 0.0, 0.0, 0.0, 0.0, 0.0, 0.0, 0.0, 0.0, 0.0, 0.0, 0.0, 0.0, 0.0, 0.0, 0.0, 0.0, 0.0, 0.0, 0.0, 0.0, 0.0, 0.0, 0.0, 0.0, 0.0, 0.0, 0.0, 0.0, 0.0, 0.0, 0.0, 0.0, 0.0, 0.0, 0.0, 0.0, 0.0, 0.0, 0.0, 0.0, 0.0, 0.0, 0.0, 0.0, 0.0, 0.0, 0.0, 0.0, 0.0, 0.0, 0.0, 0.0, 0.0, 0.0, 0.0, 0.0, 0.0, 0.0, 0.0, 0.0, 0.0, 0.0, 0.0, 0.0, 0.0, 0.0, 0.0, 0.0, 0.0, 0.0, 0.0, 0.0, 0.0, 0.0, 0.0, 0.0, 0.0, 0.0, 0.0, 0.0, 0.0, 0.0, 0.0, 0.0, 0.0, 0.0, 0.0, 0.0, 0.0, 0.0, 0.0, 0.0, 0.0, 0.0, 0.0, 0.0, 0.0, 0.0, 0.0, 0.0, 0.0, 0.0, 0.0, 0.0, 0.0, 0.0, 0.0, 0.0, 0.0, 0.0, 0.0, 0.0, 0.0, 0.0, 0.0, 0.0, 0.0, 0.0, 0.0, 0.0, 0.0, 0.0, 0.0, 0.0, 0.0, 0.0, 0.0, 0.0, 0.0, 0.0, 0.0, 0.0, 0.0, 0.0, 0.0, 0.0, 0.0, 0.0, 0.0, 0.0, 0.0, 0.0, 0.0, 0.0, 0.0, 0.0, 0.0, 0.0, 0.0, 0.0, 0.0, 0.0, 0.0, 0.0, 0.0, 0.0, 0.0, 0.0, 0.0, 0.0, 0.0, 0.0, 0.0, 0.0, 0.0, 0.0, 0.0, 0.0, 0.0, 0.0, 0.0, 0.0, 0.0, 0.0, 0.0, 0.0, 0.0, 0.0, 0.0, 0.0, 0.0, 0.0, 0.0, 0.0, 0.0, 0.0, 0.0, 0.0, 0.0, 0.0, 0.0, 0.0, 0.0, 0.0, 0.0, 0.0, 0.0, 0.0, 0.0, 0.0, 0.0, 0.0, 0.0, 0.0, 0.0, 0.0, 0.0, 0.0, 0.0, 0.0, 0.0, 0.0, 0.0, 0.0, 0.0, 0.0, 0.0, 0.0, 0.0, 0.0, 0.0, 0.0, 0.0, 0.0, 0.0, 0.0, 0.0, 0.0, 0.0, 0.0, 0.0, 0.0, 0.0, 0.0, 0.0, 0.0, 0.0, 0.0, 0.0, 0.0, 0.0, 0.0, 0.0, 0.0, 0.0, 0.0, 0.0, 0.0, 0.0, 0.0, 0.0, 0.0, 0.0, 0.0, 0.0, 0.0, 0.0, 0.0, 0.0, 0.0, 0.0, 0.0, 0.0, 0.0, 0.0, 0.0, 0.0, 0.0, 0.0, 0.0, 0.0, 0.0, 0.0, 0.0, 0.0, 0.0, 0.0, 0.0, 0.0, 0.0, 0.0, 0.0, 0.0, 0.0, 0.0, 0.0, 0.0, 0.0, 0.0, 0.0, 0.0, 0.0, 0.0, 0.0, 0.0, 0.0, 0.0, 0.0, 0.0, 0.0, 0.0, 0.0, 0.0, 0.0, 0.0, 0.0, 0.0, 0.0, 0.0, 0.0, 0.0, 0.0, 0.0, 0.0, 0.0, 0.0, 0.0, 0.0, 0.0, 0.0, 0.0, 0.0, 0.0, 0.0, 0.0, 0.0, 0.0, 0.0, 0.0, 0.0, 0.0, 0.0, 0.0, 0.0, 0.0, 0.0, 0.0, 0.0, 0.0, 0.0, 0.0, 0.0, 0.0, 0.0, 0.0, 0.0, 0.0, 0.0, 0.0, 0.0, 0.0, 0.0, 0.0, 0.0, 0.0, 0.0, 0.0, 0.0, 0.0, 0.0, 0.0, 0.0, 0.0, 0.0, 0.0, 0.0, 0.0, 0.0, 0.0, 0.0, 0.0, 0.0, 0.0, 0.0, 0.0, 0.0, 0.0, 0.0, 0.0, 0.0, 0.0, 0.0, 0.0, 0.0, 0.0, 0.0, 0.0, 0.0, 0.0, 0.0, 0.0, 0.0, 0.0, 0.0, 0.0, 0.0, 0.0, 0.0, 0.0, 0.0, 0.0, 0.0, 0.0, 0.0, 0.0, 0.0, 0.0, 0.0, 0.0, 0.0, 0.0, 0.0, 0.0, 0.0, 0.0, 0.0, 0.0, 0.0, 0.0, 0.0, 0.0, 0.0, 0.0, 0.0, 0.0, 0.0, 0.0, 0.0, 0.0, 0.0, 0.0, 0.0, 0.0, 0.0, 0.0, 0.0, 0.0, 0.0, 0.0, 0.0, 0.0, 0.0, 0.0, 0.0, 0.0, 0.0, 0.0, 0.0, 0.0, 0.0, 0.0, 0.0, 0.0, 0.0, 0.0, 0.0, 0.0, 0.0, 0.0, 0.0, 0.0, 0.0, 0.0, 0.0, 0.0, 0.0, 0.0, 0.0])
me_cliff_wall_07_physics.materials.append(mat_phy)
me_cliff_wall_07_physics.use_remesh_fix_poles = True
me_cliff_wall_07_physics.use_remesh_preserve_attributes = False
me_cliff_wall_07_physics.use_mirror_vertex_groups = False
me_cliff_wall_07_physics.update()
me_cliff_wall_07_physics.normals_split_custom_set([tuple(v) for v in zip(*[iter([-0.0505, 0.9593, 0.2777, -0.4253, 0.8681, 0.2558, -0.05547, 0.712, 0.6999, -0.05547, 0.712, 0.6999, -0.4253, 0.8681, 0.2558, -0.4579, 0.4733, 0.7526, -0.4253, 0.8681, 0.2558, -0.3907, 0.9185, -0.06067, -0.675, 0.7285, -0.1171, -0.3907, 0.9185, -0.06067, -0.4253, 0.8681, 0.2558, -0.03096, 0.9993, 0.01859, -0.8142, 0.5402, 0.2128, -0.4253, 0.8681, 0.2558, -0.675, 0.7285, -0.1171, -0.4253, 0.8681, 0.2558, -0.0505, 0.9593, 0.2777, -0.03096, 0.9993, 0.01859, -0.4253, 0.8681, 0.2558, -0.8142, 0.5402, 0.2128, -0.4579, 0.4733, 0.7526, -0.152, 0.9644, -0.2163, -0.4173, 0.6883, -0.5934, -0.5712, 0.7074, -0.4164, -0.5712, 0.7074, -0.4164, -0.4173, 0.6883, -0.5934, -0.5831, 0.0106, -0.8124, -0.4173, 0.6883, -0.5934, -0.152, 0.9644, -0.2163, 0.05002, 0.7144, -0.698, -0.4173, 0.6883, -0.5934, 0.05002, 0.7144, -0.698, -0.5831, 0.0106, -0.8124, 0.4169, -0.8562, -0.3051, 0.1009, -0.9406, -0.3242, 0.3895, -0.8193, -0.4208, 0.1009, -0.9406, -0.3242, 0.3253, -0.7285, -0.6029, 0.3895, -0.8193, -0.4208, 0.3895, -0.8193, -0.4208, 0.7837, -0.5938, -0.1823, 0.4169, -0.8562, -0.3051, 0.3895, -0.8193, -0.4208, 0.3253, -0.7285, -0.6029, 0.7837, -0.5938, -0.1823, -0.2754, -0.4437, -0.8528, -0.3558, -0.2761, -0.8929, -0.01061, -0.1966, -0.9804, -0.3558, -0.2761, -0.8929, -0.2754, -0.4437, -0.8528, -0.552, -0.2637, -0.7911, -0.01061, -0.1966, -0.9804, -0.3558, -0.2761, -0.8929, -0.552, -0.2637, -0.7911, -0.4579, 0.4733, 0.7526, -0.8142, 0.5402, 0.2128, -0.9172, -0.1124, 0.3823, -0.8142, 0.5402, 0.2128, -0.675, 0.7285, -0.1171, -0.9475, -0.1231, -0.295, -0.9172, -0.1124, 0.3823, -0.8142, 0.5402, 0.2128, -0.9475, -0.1231, -0.295, -0.675, 0.7285, -0.1171, -0.3907, 0.9185, -0.06067, -0.5712, 0.7074, -0.4164, -0.5712, 0.7074, -0.4164, -0.3907, 0.9185, -0.06067, -0.02373, 0.9996, -0.01676, -0.3907, 0.9185, -0.06067, -0.03096, 0.9993, 0.01859, -0.02373, 0.9996, -0.01676, -0.152, 0.9644, -0.2163, 0.04584, 0.9308, -0.3626, 0.05002, 0.7144, -0.698, 0.04584, 0.9308, -0.3626, -0.152, 0.9644, -0.2163, 0.05115, 0.9944, -0.09276, -0.152, 0.9644, -0.2163, -0.02373, 0.9996, -0.01676, 0.05115, 0.9944, -0.09276, -0.152, 0.9644, -0.2163, -0.5712, 0.7074, -0.4164, -0.02373, 0.9996, -0.01676, -0.4072, -0.3314, 0.8511, -0.1571, -0.131, 0.9788, -0.4364, -0.299, 0.8486, -0.4364, -0.299, 0.8486, -0.1571, -0.131, 0.9788, -0.5158, -0.2612, 0.8159, -0.6251, -0.3259, 0.7092, -0.4072, -0.3314, 0.8511, -0.4364, -0.299, 0.8486, -0.4364, -0.299, 0.8486, -0.5158, -0.2612, 0.8159, -0.6251, -0.3259, 0.7092, -0.5072, -0.7158, 0.48, -0.4072, -0.3314, 0.8511, -0.61, -0.6074, 0.509, -0.61, -0.6074, 0.509, -0.4072, -0.3314, 0.8511, -0.6251, -0.3259, 0.7092, -0.61, -0.6074, 0.509, -0.5395, -0.8376, 0.08573, -0.5072, -0.7158, 0.48, -0.61, -0.6074, 0.509, -0.6251, -0.3259, 0.7092, -0.8189, -0.5248, -0.2322, -0.8189, -0.5248, -0.2322, -0.5395, -0.8376, 0.08573, -0.61, -0.6074, 0.509, -0.5072, -0.7158, 0.48, -0.3189, -0.6527, 0.6872, -0.4072, -0.3314, 0.8511, -0.5395, -0.8376, 0.08573, -0.3566, -0.8849, 0.2997, -0.5072, -0.7158, 0.48, -0.3566, -0.8849, 0.2997, -0.3189, -0.6527, 0.6872, -0.5072, -0.7158, 0.48, 0.9526, -0.1462, 0.267, 0.9047, -0.1954, 0.3786, 0.9912, -0.1316, 0.01319, 0.9912, -0.1316, 0.01319, 0.999, 0.02274, 0.03905, 0.9526, -0.1462, 0.267, 0.9526, -0.1462, 0.267, 0.999, 0.02274, 0.03905, 0.9047, -0.1954, 0.3786, 0.7837, -0.5938, -0.1823, 0.5129, -0.8584, 0.0002552, 0.4169, -0.8562, -0.3051, 0.4169, -0.8562, -0.3051, 0.5129, -0.8584, 0.0002552, 0.1009, -0.9406, -0.3242, -0.2464, -0.8167, -0.5218, 0.3253, -0.7285, -0.6029, 0.1009, -0.9406, -0.3242, -0.1121, -0.6866, -0.7183, 0.3253, -0.7285, -0.6029, -0.2464, -0.8167, -0.5218, -0.2464, -0.8167, -0.5218, -0.4897, -0.7844, -0.3806, -0.4671, -0.6771, -0.5687, -0.2464, -0.8167, -0.5218, -0.4671, -0.6771, -0.5687, -0.1121, -0.6866, -0.7183, 0.1009, -0.9406, -0.3242, -0.4897, -0.7844, -0.3806, -0.2464, -0.8167, -0.5218, -0.5448, -0.775, -0.3203, -0.6121, -0.3979, -0.6834, -0.4671, -0.6771, -0.5687, -0.8189, -0.5248, -0.2322, -0.6121, -0.3979, -0.6834, -0.5448, -0.775, -0.3203, -0.5448, -0.775, -0.3203, -0.5395, -0.8376, 0.08573, -0.8189, -0.5248, -0.2322, -0.4671, -0.6771, -0.5687, -0.4897, -0.7844, -0.3806, -0.5448, -0.775, -0.3203, -0.4897, -0.7844, -0.3806, -0.4152, -0.9039, -0.1032, -0.5448, -0.775, -0.3203, -0.5448, -0.775, -0.3203, -0.4152, -0.9039, -0.1032, -0.5395, -0.8376, 0.08573, -0.2754, -0.4437, -0.8528, -0.5595, -0.3555, -0.7487, -0.552, -0.2637, -0.7911, -0.2754, -0.4437, -0.8528, -0.4671, -0.6771, -0.5687, -0.6121, -0.3979, -0.6834, -0.5595, -0.3555, -0.7487, -0.2754, -0.4437, -0.8528, -0.6121, -0.3979, -0.6834, 0.2623, -0.3407, -0.9029, -0.2754, -0.4437, -0.8528, -0.01061, -0.1966, -0.9804, -0.4671, -0.6771, -0.5687, -0.2754, -0.4437, -0.8528, -0.1121, -0.6866, -0.7183, -0.2754, -0.4437, -0.8528, 0.2623, -0.3407, -0.9029, -0.1121, -0.6866, -0.7183, -0.0505, 0.9593, 0.2777, 0.00514, 0.9999, 0.01448, -0.03096, 0.9993, 0.01859, 0.00514, 0.9999, 0.01448, -0.0505, 0.9593, 0.2777, 0.06217, 0.882, 0.4671, -0.0505, 0.9593, 0.2777, -0.05547, 0.712, 0.6999, 0.06217, 0.882, 0.4671, -0.8155, -0.1529, -0.5582, -0.552, -0.2637, -0.7911, -0.7261, -0.2451, -0.6424, -0.552, -0.2637, -0.7911, -0.8155, -0.1529, -0.5582, -0.5831, 0.0106, -0.8124, -0.8155, -0.1529, -0.5582, -0.5712, 0.7074, -0.4164, -0.5831, 0.0106, -0.8124, -0.8155, -0.1529, -0.5582, -0.675, 0.7285, -0.1171, -0.5712, 0.7074, -0.4164, -0.675, 0.7285, -0.1171, -0.8155, -0.1529, -0.5582, -0.9475, -0.1231, -0.295, -0.8379, -0.2717, -0.4734, -0.8155, -0.1529, -0.5582, -0.7261, -0.2451, -0.6424, -0.8155, -0.1529, -0.5582, -0.8379, -0.2717, -0.4734, -0.9475, -0.1231, -0.295, 0.05002, 0.7144, -0.698, 0.04584, 0.9308, -0.3626, 0.05115, 0.9944, -0.09276, 0.8897, 0.3263, -0.3191, 0.9587, 0.09713, -0.2675, 0.5424, 0.585, -0.603, 0.5424, 0.585, -0.603, 0.9587, 0.09713, -0.2675, 0.5163, 0.2028, -0.832, 0.05002, 0.7144, -0.698, 0.5424, 0.585, -0.603, 0.3287, 0.1345, -0.9348, 0.5424, 0.585, -0.603, 0.5163, 0.2028, -0.832, 0.3287, 0.1345, -0.9348, 0.5424, 0.585, -0.603, 0.629, 0.749, -0.2083, 0.8897, 0.3263, -0.3191, 0.5424, 0.585, -0.603, 0.2871, 0.9468, -0.1457, 0.629, 0.749, -0.2083, 0.2871, 0.9468, -0.1457, 0.5424, 0.585, -0.603, 0.05115, 0.9944, -0.09276, 0.5424, 0.585, -0.603, 0.05002, 0.7144, -0.698, 0.05115, 0.9944, -0.09276, 0.8897, 0.3263, -0.3191, 0.629, 0.749, -0.2083, 0.7142, 0.6973, 0.06127, 0.7142, 0.6973, 0.06127, 0.999, 0.02274, 0.03905, 0.8897, 0.3263, -0.3191, 0.8897, 0.3263, -0.3191, 0.999, 0.02274, 0.03905, 0.9587, 0.09713, -0.2675, 0.2871, 0.9468, -0.1457, 0.00514, 0.9999, 0.01448, 0.4348, 0.8996, 0.04132, 0.00514, 0.9999, 0.01448, 0.2871, 0.9468, -0.1457, 0.05115, 0.9944, -0.09276, 0.629, 0.749, -0.2083, 0.2871, 0.9468, -0.1457, 0.4348, 0.8996, 0.04132, 0.7142, 0.6973, 0.06127, 0.3252, 0.814, 0.4813, 0.5335, 0.3155, 0.7848, 0.5335, 0.3155, 0.7848, 0.999, 0.02274, 0.03905, 0.7142, 0.6973, 0.06127, 0.5335, 0.3155, 0.7848, 0.4932, -0.1942, 0.848, 0.8874, -0.1234, 0.4442, 0.8874, -0.1234, 0.4442, 0.999, 0.02274, 0.03905, 0.5335, 0.3155, 0.7848, 0.5335, 0.3155, 0.7848, 0.3252, 0.814, 0.4813, 0.1136, 0.7232, 0.6812, 0.1136, 0.7232, 0.6812, 0.1434, 0.2233, 0.9642, 0.5335, 0.3155, 0.7848, 0.1434, 0.2233, 0.9642, 0.4932, -0.1942, 0.848, 0.5335, 0.3155, 0.7848, 0.7142, 0.6973, 0.06127, 0.629, 0.749, -0.2083, 0.4348, 0.8996, 0.04132, 0.3252, 0.814, 0.4813, 0.7142, 0.6973, 0.06127, 0.4348, 0.8996, 0.04132, -0.03096, 0.9993, 0.01859, 0.00514, 0.9999, 0.01448, -0.02373, 0.9996, -0.01676, -0.02373, 0.9996, -0.01676, 0.00514, 0.9999, 0.01448, 0.05115, 0.9944, -0.09276, 0.00514, 0.9999, 0.01448, 0.3252, 0.814, 0.4813, 0.4348, 0.8996, 0.04132, 0.3252, 0.814, 0.4813, 0.00514, 0.9999, 0.01448, 0.06217, 0.882, 0.4671, 0.7891, -0.6135, -0.03194, 0.7837, -0.5938, -0.1823, 0.8153, -0.5717, 0.09254, 0.8153, -0.5717, 0.09254, 0.5129, -0.8584, 0.0002552, 0.7891, -0.6135, -0.03194, 0.7891, -0.6135, -0.03194, 0.5129, -0.8584, 0.0002552, 0.7837, -0.5938, -0.1823, 0.8222, -0.3313, 0.4628, 0.9558, -0.2805, 0.08755, 0.8874, -0.1234, 0.4442, 0.8874, -0.1234, 0.4442, 0.4932, -0.1942, 0.848, 0.8222, -0.3313, 0.4628, 0.8222, -0.3313, 0.4628, 0.2851, -0.8237, 0.4901, 0.8153, -0.5717, 0.09254, 0.2465, -0.4557, 0.8553, 0.2851, -0.8237, 0.4901, 0.8222, -0.3313, 0.4628, 0.8153, -0.5717, 0.09254, 0.7837, -0.5938, -0.1823, 0.8222, -0.3313, 0.4628, 0.7837, -0.5938, -0.1823, 0.9558, -0.2805, 0.08755, 0.8222, -0.3313, 0.4628, 0.8222, -0.3313, 0.4628, 0.4932, -0.1942, 0.848, 0.2465, -0.4557, 0.8553, 0.9047, -0.1954, 0.3786, 0.999, 0.02274, 0.03905, 0.8874, -0.1234, 0.4442, 0.8874, -0.1234, 0.4442, 0.9558, -0.2805, 0.08755, 0.9047, -0.1954, 0.3786, -0.2792, -0.8003, 0.5306, -0.3566, -0.8849, 0.2997, -0.1594, -0.6411, 0.7507, -0.1594, -0.6411, 0.7507, -0.3189, -0.6527, 0.6872, -0.2792, -0.8003, 0.5306, -0.2792, -0.8003, 0.5306, -0.3189, -0.6527, 0.6872, -0.3566, -0.8849, 0.2997, -0.1594, -0.6411, 0.7507, 0.2465, -0.4557, 0.8553, -0.1196, -0.5839, 0.803, -0.1196, -0.5839, 0.803, -0.1251, -0.3533, 0.9271, -0.1594, -0.6411, 0.7507, 0.2465, -0.4557, 0.8553, -0.1251, -0.3533, 0.9271, -0.1196, -0.5839, 0.803, -0.973, -0.081, 0.2162, -0.9768, -0.1937, -0.09111, -0.9172, -0.1124, 0.3823, -0.9768, -0.1937, -0.09111, -0.9285, -0.3587, 0.09598, -0.9172, -0.1124, 0.3823, -0.9768, -0.1937, -0.09111, -0.973, -0.081, 0.2162, -0.9475, -0.1231, -0.295, -0.9768, -0.1937, -0.09111, -0.8379, -0.2717, -0.4734, -0.9285, -0.3587, 0.09598, -0.8379, -0.2717, -0.4734, -0.9768, -0.1937, -0.09111, -0.9475, -0.1231, -0.295, -0.6251, -0.3259, 0.7092, -0.5158, -0.2612, 0.8159, -0.9172, -0.1124, 0.3823, -0.9285, -0.3587, 0.09598, -0.6251, -0.3259, 0.7092, -0.9172, -0.1124, 0.3823, -0.8189, -0.5248, -0.2322, -0.6251, -0.3259, 0.7092, -0.9285, -0.3587, 0.09598, -0.8379, -0.2717, -0.4734, -0.8189, -0.5248, -0.2322, -0.9285, -0.3587, 0.09598, -0.8189, -0.5248, -0.2322, -0.8379, -0.2717, -0.4734, -0.6121, -0.3979, -0.6834, 0.2715, -0.07803, -0.9593, -0.01061, -0.1966, -0.9804, 0.3287, 0.1345, -0.9348, 0.5909, -0.001733, -0.8067, 0.2715, -0.07803, -0.9593, 0.3287, 0.1345, -0.9348, 0.2715, -0.07803, -0.9593, 0.2623, -0.3407, -0.9029, -0.01061, -0.1966, -0.9804, 0.2623, -0.3407, -0.9029, 0.2715, -0.07803, -0.9593, 0.5909, -0.001733, -0.8067, 0.9331, -0.06058, -0.3545, 0.9587, 0.09713, -0.2675, 0.9912, -0.1316, 0.01319, 0.9587, 0.09713, -0.2675, 0.999, 0.02274, 0.03905, 0.9912, -0.1316, 0.01319, 0.9912, -0.1316, 0.01319, 0.8748, -0.1936, -0.4442, 0.9331, -0.06058, -0.3545, 0.9047, -0.1954, 0.3786, 0.9558, -0.2805, 0.08755, 0.9912, -0.1316, 0.01319, 0.9912, -0.1316, 0.01319, 0.9558, -0.2805, 0.08755, 0.8748, -0.1936, -0.4442, 0.8748, -0.1936, -0.4442, 0.5909, -0.001733, -0.8067, 0.9331, -0.06058, -0.3545, 0.5909, -0.001733, -0.8067, 0.9587, 0.09713, -0.2675, 0.9331, -0.06058, -0.3545, 0.1009, -0.9406, -0.3242, -0.4152, -0.9039, -0.1032, -0.4897, -0.7844, -0.3806, 0.5129, -0.8584, 0.0002552, 0.02113, -0.977, 0.212, 0.1009, -0.9406, -0.3242, 0.1009, -0.9406, -0.3242, 0.02113, -0.977, 0.212, -0.4152, -0.9039, -0.1032, -0.552, -0.2637, -0.7911, -0.5595, -0.3555, -0.7487, -0.6471, -0.3135, -0.695, -0.6471, -0.3135, -0.695, -0.5595, -0.3555, -0.7487, -0.6121, -0.3979, -0.6834, 0.1136, 0.7232, 0.6812, 0.3252, 0.814, 0.4813, 0.06217, 0.882, 0.4671, -0.05547, 0.712, 0.6999, 0.1434, 0.2233, 0.9642, 0.1136, 0.7232, 0.6812, -0.05547, 0.712, 0.6999, 0.1136, 0.7232, 0.6812, 0.06217, 0.882, 0.4671, -0.1251, -0.3533, 0.9271, -0.1571, -0.131, 0.9788, -0.4072, -0.3314, 0.8511, -0.4072, -0.3314, 0.8511, -0.3189, -0.6527, 0.6872, -0.1251, -0.3533, 0.9271, 0.05002, 0.7144, -0.698, -0.01061, -0.1966, -0.9804, -0.5831, 0.0106, -0.8124, -0.01061, -0.1966, -0.9804, 0.05002, 0.7144, -0.698, 0.3287, 0.1345, -0.9348, 0.8153, -0.5717, 0.09254, 0.2851, -0.8237, 0.4901, 0.5129, -0.8584, 0.0002552, 0.3253, -0.7285, -0.6029, 0.8254, -0.3919, -0.4064, 0.7837, -0.5938, -0.1823, 0.7837, -0.5938, -0.1823, 0.8254, -0.3919, -0.4064, 0.9558, -0.2805, 0.08755, -0.3566, -0.8849, 0.2997, -0.1339, -0.7598, 0.6362, -0.1594, -0.6411, 0.7507, -0.1251, -0.3533, 0.9271, -0.3189, -0.6527, 0.6872, -0.1594, -0.6411, 0.7507, -0.1594, -0.6411, 0.7507, 0.2851, -0.8237, 0.4901, 0.2465, -0.4557, 0.8553, -0.1339, -0.7598, 0.6362, 0.2851, -0.8237, 0.4901, -0.1594, -0.6411, 0.7507, -0.04899, -0.8603, 0.5075, -0.1339, -0.7598, 0.6362, -0.3566, -0.8849, 0.2997, -0.3566, -0.8849, 0.2997, 0.02113, -0.977, 0.212, -0.04899, -0.8603, 0.5075, -0.04899, -0.8603, 0.5075, 0.2851, -0.8237, 0.4901, -0.1339, -0.7598, 0.6362, -0.04899, -0.8603, 0.5075, 0.02113, -0.977, 0.212, 0.2851, -0.8237, 0.4901, 0.05184, -0.08255, 0.9952, 0.4932, -0.1942, 0.848, 0.1434, 0.2233, 0.9642, -0.03531, -0.1916, 0.9808, 0.4932, -0.1942, 0.848, 0.05184, -0.08255, 0.9952, 0.1434, 0.2233, 0.9642, -0.1571, -0.131, 0.9788, 0.05184, -0.08255, 0.9952, 0.05184, -0.08255, 0.9952, -0.1571, -0.131, 0.9788, -0.03531, -0.1916, 0.9808, -0.973, -0.081, 0.2162, -0.9172, -0.1124, 0.3823, -0.9475, -0.1231, -0.295, -0.6471, -0.3135, -0.695, -0.8379, -0.2717, -0.4734, -0.7261, -0.2451, -0.6424, -0.8379, -0.2717, -0.4734, -0.6471, -0.3135, -0.695, -0.6121, -0.3979, -0.6834, 0.4932, -0.1942, 0.848, 0.1745, -0.3679, 0.9134, 0.2465, -0.4557, 0.8553, 0.2465, -0.4557, 0.8553, 0.1745, -0.3679, 0.9134, -0.1251, -0.3533, 0.9271, -0.5395, -0.8376, 0.08573, -0.4152, -0.9039, -0.1032, -0.3566, -0.8849, 0.2997, -0.4152, -0.9039, -0.1032, 0.02113, -0.977, 0.212, -0.3566, -0.8849, 0.2997, 0.5163, 0.2028, -0.832, 0.5909, -0.001733, -0.8067, 0.3287, 0.1345, -0.9348, 0.5163, 0.2028, -0.832, 0.9587, 0.09713, -0.2675, 0.5909, -0.001733, -0.8067, 0.2623, -0.3407, -0.9029, 0.3253, -0.7285, -0.6029, -0.1121, -0.6866, -0.7183, 0.8748, -0.1936, -0.4442, 0.2623, -0.3407, -0.9029, 0.5909, -0.001733, -0.8067, 0.2623, -0.3407, -0.9029, 0.8748, -0.1936, -0.4442, 0.8254, -0.3919, -0.4064, 0.3253, -0.7285, -0.6029, 0.2623, -0.3407, -0.9029, 0.8254, -0.3919, -0.4064, -0.01061, -0.1966, -0.9804, -0.552, -0.2637, -0.7911, -0.5831, 0.0106, -0.8124, 0.9558, -0.2805, 0.08755, 0.8254, -0.3919, -0.4064, 0.8748, -0.1936, -0.4442, -0.552, -0.2637, -0.7911, -0.6471, -0.3135, -0.695, -0.7261, -0.2451, -0.6424, -0.05547, 0.712, 0.6999, -0.1571, -0.131, 0.9788, 0.1434, 0.2233, 0.9642, -0.4579, 0.4733, 0.7526, -0.1571, -0.131, 0.9788, -0.05547, 0.712, 0.6999, -0.5158, -0.2612, 0.8159, -0.4579, 0.4733, 0.7526, -0.9172, -0.1124, 0.3823, -0.5158, -0.2612, 0.8159, -0.1571, -0.131, 0.9788, -0.4579, 0.4733, 0.7526, 0.2851, -0.8237, 0.4901, 0.02113, -0.977, 0.212, 0.5129, -0.8584, 0.0002552, -0.1251, -0.3533, 0.9271, 0.1745, -0.3679, 0.9134, -0.03531, -0.1916, 0.9808, -0.03531, -0.1916, 0.9808, -0.1571, -0.131, 0.9788, -0.1251, -0.3533, 0.9271, -0.03531, -0.1916, 0.9808, 0.1745, -0.3679, 0.9134, 0.4932, -0.1942, 0.848])] * 3)])
arm_cliff_wall_07_qc_skeleton = bpy.data.armatures.new('cliff_wall_07.qc_skeleton')  # bones are not reproduced

# ---- objects
ob_cliff_wall_07_qc_skeleton = bpy.data.objects.new('cliff_wall_07.qc_skeleton', arm_cliff_wall_07_qc_skeleton)
ob_cliff_wall_07_reference = bpy.data.objects.new('cliff_wall_07_reference', me_cliff_wall_07_reference)
ob_cliff_wall_07_physics = bpy.data.objects.new('cliff_wall_07_physics', me_cliff_wall_07_physics)

# ---- transforms, parenting, visibility, modifiers, constraints
ob_cliff_wall_07_qc_skeleton.location = (0.0, 0.0, 0.0)
ob_cliff_wall_07_qc_skeleton.show_in_front = True
ob_cliff_wall_07_qc_skeleton.lineart.crease_threshold = 0.0
ob_cliff_wall_07_reference.parent = ob_cliff_wall_07_qc_skeleton
ob_cliff_wall_07_reference.location = (0.0, 0.0, 0.0)
ob_cliff_wall_07_reference.lineart.crease_threshold = 0.0
_vg = ob_cliff_wall_07_reference.vertex_groups.new(name='static_prop')
_vg.add([0, 1, 2, 3, 4, 5, 6, 7, 8, 9, 10, 11, 12, 13, 14, 15, 16, 17, 18, 19, 20, 21, 22, 23, 24, 25, 26, 27, 28, 29, 30, 31, 32, 33, 34, 35, 36, 37, 38, 39, 40, 41, 42, 43, 44, 45, 46, 47, 48, 49, 50, 51, 52, 53, 54, 55, 56, 57, 58, 59, 60, 61, 62, 63, 64, 65, 66, 67, 68, 69, 70, 71, 72, 73, 74, 75, 76, 77, 78, 79, 80, 81, 82, 83, 84, 85, 86, 87, 88, 89, 90, 91, 92, 93, 94, 95, 96, 97, 98, 99, 100, 101, 102, 103, 104, 105, 106, 107, 108, 109, 110, 111, 112, 113, 114, 115, 116, 117, 118, 119, 120, 121, 122, 123, 124, 125, 126, 127, 128, 129, 130, 131, 132, 133, 134, 135, 136, 137, 138, 139, 140, 141, 142, 143, 144, 145, 146, 147, 148, 149, 150, 151, 152, 153, 154], 1.0, 'REPLACE')
_m = ob_cliff_wall_07_reference.modifiers.new('Armature', 'ARMATURE')
_m.object = ob_cliff_wall_07_qc_skeleton
ob_cliff_wall_07_physics.parent = ob_cliff_wall_07_qc_skeleton
ob_cliff_wall_07_physics.location = (0.0, 0.0, 0.0)
ob_cliff_wall_07_physics.display_type = 'SOLID'
ob_cliff_wall_07_physics.show_wire = True
ob_cliff_wall_07_physics.lineart.crease_threshold = 0.0
_vg = ob_cliff_wall_07_physics.vertex_groups.new(name='static_prop')
_vg.add([0, 1, 2, 3, 4, 5, 6, 7, 8, 9, 10, 11, 12, 13, 14, 15, 16, 17, 18, 19, 20, 21, 22, 23, 24, 25, 26, 27, 28, 29, 30, 31, 32, 33, 34, 35, 36, 37, 38, 39, 40, 41, 42, 43, 44, 45, 46, 47, 48, 49, 50, 51, 52, 53, 54, 55, 56, 57, 58, 59, 60, 61, 62, 63, 64, 65, 66, 67, 68, 69, 70, 71, 72, 73, 74, 75, 76, 77, 78, 79, 80, 81, 82, 83, 84, 85, 86, 87, 88, 89, 90, 91, 92, 93, 94, 95, 96], 1.0, 'REPLACE')
_m = ob_cliff_wall_07_physics.modifiers.new('Armature', 'ARMATURE')
_m.object = ob_cliff_wall_07_qc_skeleton

# ---- collection membership
scene.collection.objects.link(ob_cliff_wall_07_qc_skeleton)
scene.collection.objects.link(ob_cliff_wall_07_reference)
scene.collection.objects.link(ob_cliff_wall_07_physics)
col_cliff_wall_07.objects.link(ob_cliff_wall_07_qc_skeleton)
col_cliff_wall_07.objects.link(ob_cliff_wall_07_reference)
col_cliff_wall_07.objects.link(ob_cliff_wall_07_physics)

# ---- scene / render settings (as saved in the file)
scene.frame_start = 1; scene.frame_end = 250; scene.frame_set(0)
scene.render.engine = 'BLENDER_EEVEE_NEXT'
scene.cycles.use_denoising = False
scene.cycles.samples = 128
scene.cycles.sampling_pattern = 'TABULATED_SOBOL'
scene.cycles.use_adaptive_sampling = False
scene.cycles.use_light_tree = False
scene.view_settings.view_transform = 'Filmic'
bpy.context.view_layer.update()

# ---- added for rendering (the .blend has no active camera and no usable light): camera, sun + grey world if the file has none
cam_auto = bpy.data.cameras.new('AutoCamera')
cam_auto.lens = 50.0
cam_auto.sensor_width = 36.0
cam_auto.clip_end = 4305.15
ob_auto_camera = bpy.data.objects.new('AutoCamera', cam_auto)
scene.collection.objects.link(ob_auto_camera)
ob_auto_camera.location = (288.548, -297.071, 258.92)
ob_auto_camera.rotation_euler = (1.09748, -7.21219e-08, 0.694738)
scene.camera = ob_auto_camera
light_auto_sun = bpy.data.lights.new('AutoSun', 'SUN')
light_auto_sun.energy = 3.0
light_auto_sun.angle = 0.0523599
ob_auto_sun = bpy.data.objects.new('AutoSun', light_auto_sun)
scene.collection.objects.link(ob_auto_sun)
ob_auto_sun.rotation_euler = (0.872665, 0.174533, 0.523599)
if scene.world is None:
    world_auto = bpy.data.worlds.new('AutoWorld')
    world_auto.color = (0.3, 0.3, 0.3)
    scene.world = world_auto
bpy.context.view_layer.update()
